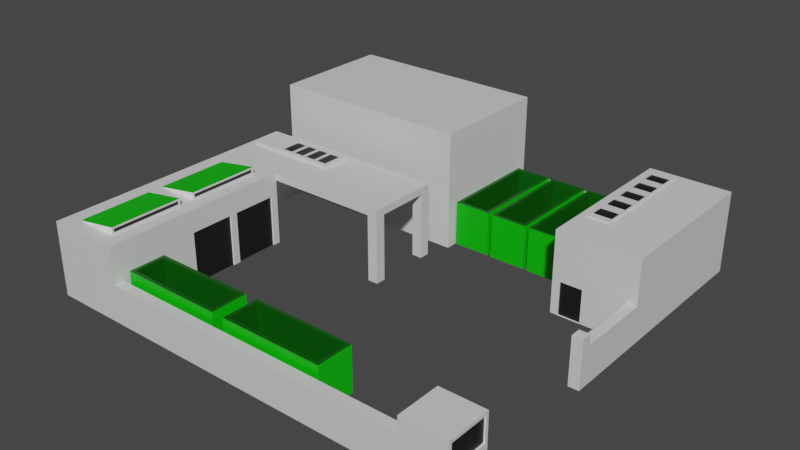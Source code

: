 # Source: Building.blend  (saved by Blender 4.0.36; exported with 4.5.12 LTS)
import bpy
from mathutils import Matrix  # noqa: F401  (used for matrix-valued properties, if any)

bpy.ops.wm.read_factory_settings(use_empty=True)
scene = bpy.context.scene
scene.name = 'Scene'

# ---- collections
col_collection = bpy.data.collections.new('Collection'); scene.collection.children.link(col_collection)

# ---- images (referenced by path relative to the original .blend; pixels are not part of the script)
import os
ASSET_DIR = os.environ.get("B2B_ASSET_DIR", "")  # directory of the original .blend (textures are referenced by path, not embedded)
HERE = os.path.dirname(os.path.abspath(__file__))  # packed textures are extracted next to this script under _unpacked/

def load_image(name, relpath, width, height, colorspace="sRGB"):
    """Load a texture the original file referenced (path relative to the .blend, or extracted next to this script)."""
    p = next((c for c in (os.path.join(HERE, relpath), os.path.join(ASSET_DIR, relpath)) if relpath and os.path.exists(c)), "")
    if p:
        img = bpy.data.images.load(p, check_existing=True)
        img.name = name
    else:  # same state as the original file: an image datablock whose file is absent (Cycles renders it pink)
        img = bpy.data.images.new(name, width, height)
        img.source = "FILE"
        img.filepath = "//" + (relpath or name)
    img.colorspace_settings.name = colorspace
    return img
img_building = load_image('Building', 'Building.png', 1024, 1024, 'sRGB')

# ---- materials (node trees are filled in below, after node groups)
mat_windowtrims = bpy.data.materials.new('WindowTrims')
mat_windows = bpy.data.materials.new('Windows')
mat_paint = bpy.data.materials.new('Paint')
mat_accent = bpy.data.materials.new('Accent')
mat_container_inside = bpy.data.materials.new('Container_Inside')
mat_pavement = bpy.data.materials.new('Pavement')
mat_container_outside = bpy.data.materials.new('Container_Outside')

# ---- material node trees
mat_windowtrims.use_nodes = True; mat_windowtrims.node_tree.nodes.clear()
_N = mat_windowtrims.node_tree.nodes; _L = mat_windowtrims.node_tree.links
n0 = _N.new('ShaderNodeOutputMaterial'); n0.name = 'Material Output'; n0.location = (300, 300)
n1 = _N.new('ShaderNodeBsdfPrincipled'); n1.name = 'Principled BSDF'; n1.location = (10, 300)
n1.distribution = 'GGX'
n1.subsurface_method = 'BURLEY'
n1.inputs[0].default_value = (1.0, 1.0, 1.0, 1.0)
n1.inputs[3].default_value = 1.45
n1.inputs[27].default_value = (0.0, 0.0, 0.0, 1.0)
n1.inputs[28].default_value = 1.0
n2 = _N.new('ShaderNodeTexImage'); n2.name = 'Image Texture'; n2.location = (-269, 508)
n2.image = img_building
_L.new(n1.outputs[0], n0.inputs[0])
n0.is_active_output = True
mat_windows.use_nodes = True; mat_windows.node_tree.nodes.clear()
_N = mat_windows.node_tree.nodes; _L = mat_windows.node_tree.links
n0 = _N.new('ShaderNodeOutputMaterial'); n0.name = 'Material Output'; n0.location = (300, 300)
n1 = _N.new('ShaderNodeBsdfPrincipled'); n1.name = 'Principled BSDF'; n1.location = (10, 300)
n1.distribution = 'GGX'
n1.subsurface_method = 'BURLEY'
n1.inputs[0].default_value = (0.008869, 0.008869, 0.008869, 1.0)
n1.inputs[3].default_value = 1.45
n1.inputs[27].default_value = (0.0, 0.0, 0.0, 1.0)
n1.inputs[28].default_value = 1.0
n2 = _N.new('ShaderNodeTexImage'); n2.name = 'Image Texture'; n2.location = (-269, 508)
n2.image = img_building
_L.new(n1.outputs[0], n0.inputs[0])
n0.is_active_output = True
mat_paint.use_nodes = True; mat_paint.node_tree.nodes.clear()
_N = mat_paint.node_tree.nodes; _L = mat_paint.node_tree.links
n0 = _N.new('ShaderNodeOutputMaterial'); n0.name = 'Material Output'; n0.location = (300, 300)
n1 = _N.new('ShaderNodeTexImage'); n1.name = 'Image Texture'; n1.location = (-269, 508)
n1.image = img_building
n2 = _N.new('ShaderNodeBsdfPrincipled'); n2.name = 'Principled BSDF'; n2.location = (10, 300)
n2.distribution = 'GGX'
n2.subsurface_method = 'BURLEY'
n2.inputs[0].default_value = (0.7166, 0.7166, 0.7166, 1.0)
n2.inputs[3].default_value = 1.45
n2.inputs[27].default_value = (0.0, 0.0, 0.0, 1.0)
n2.inputs[28].default_value = 1.0
_L.new(n2.outputs[0], n0.inputs[0])
n0.is_active_output = True
mat_accent.use_nodes = True; mat_accent.node_tree.nodes.clear()
_N = mat_accent.node_tree.nodes; _L = mat_accent.node_tree.links
n0 = _N.new('ShaderNodeOutputMaterial'); n0.name = 'Material Output'; n0.location = (300, 300)
n1 = _N.new('ShaderNodeBsdfPrincipled'); n1.name = 'Principled BSDF'; n1.location = (10, 300)
n1.distribution = 'GGX'
n1.subsurface_method = 'BURLEY'
n1.inputs[0].default_value = (1.0, 0.01847, 9.073e-05, 1.0)
n1.inputs[3].default_value = 1.45
n1.inputs[27].default_value = (0.0, 0.0, 0.0, 1.0)
n1.inputs[28].default_value = 1.0
n2 = _N.new('ShaderNodeTexImage'); n2.name = 'Image Texture'; n2.location = (-269, 508)
n2.image = img_building
_L.new(n1.outputs[0], n0.inputs[0])
n0.is_active_output = True
mat_container_inside.use_nodes = True; mat_container_inside.node_tree.nodes.clear()
_N = mat_container_inside.node_tree.nodes; _L = mat_container_inside.node_tree.links
n0 = _N.new('ShaderNodeOutputMaterial'); n0.name = 'Material Output'; n0.location = (300, 300)
n1 = _N.new('ShaderNodeBsdfPrincipled'); n1.name = 'Principled BSDF'; n1.location = (10, 300)
n1.distribution = 'GGX'
n1.subsurface_method = 'BURLEY'
n1.inputs[0].default_value = (0.0002867, 0.08924, 0.0, 1.0)
n1.inputs[3].default_value = 1.45
n1.inputs[27].default_value = (0.0, 0.0, 0.0, 1.0)
n1.inputs[28].default_value = 1.0
n2 = _N.new('ShaderNodeTexImage'); n2.name = 'Image Texture'; n2.location = (-269, 508)
n2.image = img_building
_L.new(n1.outputs[0], n0.inputs[0])
n0.is_active_output = True
mat_pavement.use_nodes = True; mat_pavement.node_tree.nodes.clear()
_N = mat_pavement.node_tree.nodes; _L = mat_pavement.node_tree.links
n0 = _N.new('ShaderNodeOutputMaterial'); n0.name = 'Material Output'; n0.location = (300, 300)
n1 = _N.new('ShaderNodeTexImage'); n1.name = 'Image Texture'; n1.location = (-328, 532)
n1.image = img_building
n2 = _N.new('ShaderNodeBsdfPrincipled'); n2.name = 'Principled BSDF'; n2.location = (10, 300)
n2.inputs[0].default_value = (0.02387, 0.02387, 0.02387, 1.0)
n2.inputs[3].default_value = 1.45
_L.new(n2.outputs[0], n0.inputs[0])
n0.is_active_output = True
mat_container_outside.use_nodes = True; mat_container_outside.node_tree.nodes.clear()
_N = mat_container_outside.node_tree.nodes; _L = mat_container_outside.node_tree.links
n0 = _N.new('ShaderNodeOutputMaterial'); n0.name = 'Material Output'; n0.location = (450, 261)
n1 = _N.new('ShaderNodeBsdfPrincipled'); n1.name = 'Principled BSDF'; n1.location = (160, 261)
n1.distribution = 'GGX'
n1.subsurface_method = 'BURLEY'
n1.inputs[0].default_value = (0.0006451, 0.5124, 0.0, 1.0)
n1.inputs[3].default_value = 1.45
n1.inputs[27].default_value = (0.0, 0.0, 0.0, 1.0)
n1.inputs[28].default_value = 1.0
n2 = _N.new('ShaderNodeTexImage'); n2.name = 'Image Texture'; n2.location = (-119, 469)
n2.image = img_building
_L.new(n1.outputs[0], n0.inputs[0])
n0.is_active_output = True

# ---- world
world_world = bpy.data.worlds.new('World'); scene.world = world_world
world_world.use_nodes = True; world_world.node_tree.nodes.clear()
_N = world_world.node_tree.nodes; _L = world_world.node_tree.links
n0 = _N.new('ShaderNodeOutputWorld'); n0.name = 'World Output'; n0.location = (300, 300)
n1 = _N.new('ShaderNodeBackground'); n1.name = 'Background'; n1.location = (10, 300)
n1.inputs[0].default_value = (0.05088, 0.05088, 0.05088, 1.0)
_L.new(n1.outputs[0], n0.inputs[0])
n0.is_active_output = True
world_world.color = (0.05088, 0.05088, 0.05088)
world_world.use_sun_shadow = False
world_world.sun_shadow_jitter_overblur = 0.0

# ---- meshes
me_plane = bpy.data.meshes.new('Plane')
me_plane.from_pydata([(-23.78, 0.9931, 0.1158), (-23.54, 1.234, 3.116), (-23.78, 3.493, 0.1158), (-23.54, 3.253, 3.116), (-16.78, 0.9931, 0.1158), (-17.03, 1.234, 3.116), (-16.78, 3.493, 0.1158), (-17.03, 3.253, 3.116), (-3.0, 4.657e-11, 0.0), (-3.0, 4.657e-11, 3.5), (-3.0, 3.004, 0.0), (0.0, 0.2, 1.7), (0.0, 2.8, 3.3), (-3.0, 4.657e-11, 2.5), (0.0, 0.2, 3.3), (-3.0, 0.7038, 0.0), (0.0, 2.8, 1.7), (-3.0, 3.004, 3.5), (-3.0, 0.7038, 2.5), (-24.0, 4.657e-11, 2.5), (-24.0, 4.657e-11, 0.0), (-24.0, 0.7038, 0.0), (-24.0, 0.7038, 2.5), (-24.0, 13.0, -2.384e-07), (-29.0, 18.0, 5.0), (-5.5, 17.0, 0.0), (0.0, 17.0, 5.5), (0.0, 28.0, 0.0), (-5.5, 17.0, 5.5), (-15.0, 28.0, 8.0), (-15.0, 19.5, 0.0), (-0.7001, 17.0, 0.0), (0.0, 17.0, 2.5), (-0.7001, 17.0, 2.5), (-5.5, 28.0, 2.5), (0.0, 12.0, 2.5), (-0.7001, 12.0, 2.5), (-0.7001, 11.3, 0.0), (0.0, 11.3, 0.0), (0.0, 12.0, 3.2), (-0.7001, 12.0, 3.2), (0.0, 11.3, 3.2), (-0.7001, 11.3, 3.2), (-5.5, 27.3, 0.0), (0.0, 28.0, 5.5), (-5.5, 28.0, 5.5), (-5.5, 27.3, 2.5), (-15.0, 27.3, 0.0), (-15.0, 28.0, 2.5), (-15.0, 19.5, 8.0), (-29.0, 19.5, 2.5), (-15.0, 27.3, 2.5), (-29.0, 28.0, 0.0), (-24.0, 13.0, 4.5), (-29.0, 4.657e-11, 0.0), (-29.0, 4.657e-11, 5.0), (-28.3, 13.0, 0.0), (-28.3, 13.0, 4.5), (-29.0, 28.0, 8.0), (-28.3, 19.5, 0.0), (-29.0, 19.5, 8.0), (-28.3, 19.5, 2.5), (-23.78, 0.9931, 3.116), (-23.78, 3.493, 3.116), (-16.78, 3.493, 3.116), (-16.78, 0.9931, 3.116), (-23.54, 1.234, 0.3605), (-23.54, 3.253, 0.3605), (-17.03, 1.234, 0.3605), (-17.03, 3.253, 0.3605), (-15.94, 0.9793, 0.1158), (-15.7, 1.22, 3.116), (-15.94, 3.479, 0.1158), (-15.7, 3.239, 3.116), (-8.943, 0.9793, 0.1158), (-9.183, 1.22, 3.116), (-8.943, 3.479, 0.1158), (-9.183, 3.239, 3.116), (-15.94, 0.9793, 3.116), (-15.94, 3.479, 3.116), (-8.943, 3.479, 3.116), (-8.943, 0.9793, 3.116), (-15.7, 1.22, 0.3605), (-15.7, 3.239, 0.3605), (-9.183, 1.22, 0.3605), (-9.183, 3.239, 0.3605), (-14.85, 27.13, 0.1158), (-14.61, 26.89, 3.116), (-12.35, 27.13, 0.1158), (-12.59, 26.89, 3.116), (-14.85, 20.13, 0.1158), (-14.61, 20.37, 3.116), (-12.35, 20.13, 0.1158), (-12.59, 20.37, 3.116), (-14.85, 27.13, 3.116), (-12.35, 27.13, 3.116), (-12.35, 20.13, 3.116), (-14.85, 20.13, 3.116), (-14.61, 26.89, 0.3605), (-12.59, 26.89, 0.3605), (-14.61, 20.37, 0.3605), (-12.59, 20.37, 0.3605), (-12.05, 27.1, 0.1158), (-11.81, 26.86, 3.116), (-9.549, 27.1, 0.1158), (-9.79, 26.86, 3.116), (-12.05, 20.1, 0.1158), (-11.81, 20.34, 3.116), (-9.549, 20.1, 0.1158), (-9.79, 20.34, 3.116), (-12.05, 27.1, 3.116), (-9.549, 27.1, 3.116), (-9.549, 20.1, 3.116), (-12.05, 20.1, 3.116), (-11.81, 26.86, 0.3605), (-9.79, 26.86, 0.3605), (-11.81, 20.34, 0.3605), (-9.79, 20.34, 0.3605), (-9.273, 27.09, 0.1158), (-9.032, 26.85, 3.116), (-6.773, 27.09, 0.1158), (-7.013, 26.85, 3.116), (-9.273, 20.09, 0.1158), (-9.032, 20.33, 3.116), (-6.773, 20.09, 0.1158), (-7.013, 20.33, 3.116), (-9.273, 27.09, 3.116), (-6.773, 27.09, 3.116), (-6.773, 20.09, 3.116), (-9.273, 20.09, 3.116), (-9.032, 26.85, 0.3605), (-7.013, 26.85, 0.3605), (-9.032, 20.33, 0.3605), (-7.013, 20.33, 0.3605), (-16.2, 18.0, 4.5), (-16.2, 13.0, 4.5), (-15.5, 13.7, 4.5), (-15.5, 13.0, 5.0), (-16.2, 13.7, 4.5), (-15.5, 17.3, 4.5), (-28.3, 18.0, 2.5), (-28.3, 18.0, 4.5), (-15.5, 18.0, 5.0), (-16.2, 17.3, 4.5), (-15.5, 17.3, 0.0), (-15.5, 18.0, 0.0), (-16.2, 13.0, -2.384e-07), (-15.5, 13.0, -2.384e-07), (-16.2, 18.0, 0.0), (-16.2, 13.7, 0.0), (-15.5, 13.7, 0.0), (-16.2, 17.3, 0.0), (0.0, 4.657e-11, 3.5), (0.0, 4.657e-11, 0.0), (0.0, 3.004, 0.0), (0.0, 3.004, 3.5), (-0.1, 0.2, 3.3), (-0.1, 0.2, 1.7), (-0.1, 2.8, 1.7), (-0.1, 2.8, 3.3), (-24.0, 12.5, 0.0), (-24.0, 12.5, 3.5), (-24.0, 13.0, 5.0), (-24.0, 9.5, 3.5), (-24.0, 9.5, 0.0), (-24.0, 9.0, 0.0), (-24.0, 6.0, 3.5), (-24.0, 6.0, 0.0), (-24.0, 0.0, 5.0), (-24.0, 9.0, 3.5), (-29.0, 14.63, 5.0), (-29.0, 6.484, 5.0), (-29.0, 18.0, 2.5), (-29.0, 13.0, 0.0), (-24.1, 9.5, 8.292e-06), (-24.1, 12.5, 8.292e-06), (-24.1, 9.5, 3.5), (-24.1, 12.5, 3.5), (-24.1, 6.0, 8.292e-06), (-24.1, 9.0, 8.292e-06), (-24.1, 9.0, 3.5), (-24.1, 6.0, 3.5), (-28.5, 17.5, 5.0), (-22.3, 15.8, 5.2), (-22.0, 17.5, 5.0), (-22.0, 15.5, 5.0), (-28.5, 15.5, 5.0), (-26.1, 15.8, 5.2), (-26.1, 17.2, 5.2), (-22.3, 17.2, 5.2), (-22.0, 15.5, 5.2), (-28.5, 15.5, 5.2), (-28.5, 17.5, 5.2), (-22.0, 17.5, 5.2), (-24.1, 15.8, 5.2), (-24.1, 17.2, 5.2), (-23.1, 15.8, 5.2), (-23.1, 17.2, 5.2), (-25.1, 15.8, 5.2), (-25.1, 17.2, 5.2), (-24.2, 17.5, 5.144), (-23.3, 17.2, 5.2), (-22.2, 17.3, 5.2), (-22.2, 15.7, 5.2), (-23.3, 15.8, 5.2), (-23.2, 15.7, 5.2), (-24.3, 15.8, 5.2), (-24.3, 17.2, 5.2), (-23.2, 17.3, 5.2), (-25.3, 17.2, 5.2), (-24.2, 17.25, 5.2), (-24.2, 15.75, 5.2), (-25.3, 15.8, 5.2), (-25.2, 15.7, 5.2), (-26.2, 15.7, 5.2), (-26.2, 17.3, 5.2), (-25.2, 17.3, 5.2), (-24.2, 15.5, 5.2), (-23.1, 17.2, 5.15), (-22.3, 17.2, 5.15), (-22.3, 15.8, 5.15), (-23.1, 15.8, 5.15), (-23.3, 15.8, 5.15), (-24.1, 15.8, 5.15), (-24.1, 17.2, 5.15), (-23.3, 17.2, 5.15), (-25.1, 17.2, 5.15), (-24.3, 17.2, 5.15), (-24.3, 15.8, 5.15), (-25.1, 15.8, 5.15), (-25.3, 15.8, 5.15), (-26.1, 15.8, 5.15), (-26.1, 17.2, 5.15), (-25.3, 17.2, 5.15), (-28.0, 1.0, 5.0), (-25.0, 1.127, 5.127), (-25.0, 5.873, 5.127), (-28.0, 6.0, 5.0), (-28.0, 7.0, 5.0), (-28.0, 12.0, 5.0), (-25.0, 11.87, 5.127), (-25.0, 7.127, 5.127), (-24.0, 6.516, 5.0), (-25.0, 1.127, 5.373), (-25.0, 5.873, 5.373), (-25.0, 11.87, 5.373), (-25.0, 7.127, 5.373), (-25.0, 1.0, 5.0), (-25.0, 6.0, 5.0), (-25.0, 7.0, 5.0), (-25.0, 12.0, 5.0), (-25.0, 1.0, 5.5), (-25.0, 6.0, 5.5), (-25.0, 7.0, 5.5), (-25.0, 12.0, 5.5), (-25.05, 1.127, 5.127), (-25.05, 5.873, 5.127), (-25.05, 11.87, 5.127), (-25.05, 7.127, 5.127), (-25.05, 1.127, 5.373), (-25.05, 5.873, 5.373), (-25.05, 11.87, 5.373), (-25.05, 7.127, 5.373), (-3.5, 17.0, 0.0), (-5.0, 17.0, 0.0), (-5.0, 17.0, 2.25), (-3.5, 17.0, 2.25), (-3.5, 17.1, 0.0), (-5.0, 17.1, 0.0), (-5.0, 17.1, 2.25), (-3.5, 17.1, 2.25), (-5.0, 19.5, 5.5), (-3.5, 19.5, 5.5), (-3.5, 27.5, 5.5), (-5.0, 27.5, 5.5), (-5.0, 19.5, 5.6), (-5.0, 27.5, 5.6), (-3.5, 19.5, 5.6), (-3.5, 21.19, 5.6), (-3.5, 22.73, 5.6), (-3.5, 24.27, 5.6), (-3.5, 25.81, 5.6), (-3.5, 27.5, 5.6), (-5.0, 25.81, 5.6), (-5.0, 24.27, 5.6), (-5.0, 22.73, 5.6), (-5.0, 21.19, 5.6), (-3.608, 20.89, 5.6), (-3.608, 19.95, 5.6), (-3.608, 22.43, 5.6), (-3.608, 21.49, 5.6), (-3.608, 23.97, 5.6), (-3.608, 23.03, 5.6), (-3.608, 25.51, 5.6), (-3.608, 24.57, 5.6), (-3.608, 27.05, 5.6), (-3.608, 26.11, 5.6), (-4.892, 26.11, 5.6), (-4.892, 27.05, 5.6), (-4.892, 24.57, 5.6), (-4.892, 25.51, 5.6), (-4.892, 23.03, 5.6), (-4.892, 23.97, 5.6), (-4.892, 21.49, 5.6), (-4.892, 22.43, 5.6), (-4.892, 19.95, 5.6), (-4.892, 20.89, 5.6), (-3.608, 19.95, 5.55), (-3.608, 20.89, 5.55), (-3.608, 21.49, 5.55), (-3.608, 22.43, 5.55), (-3.608, 23.03, 5.55), (-3.608, 23.97, 5.55), (-3.608, 24.57, 5.55), (-3.608, 25.51, 5.55), (-3.608, 26.11, 5.55), (-3.608, 27.05, 5.55), (-4.892, 27.05, 5.55), (-4.892, 26.11, 5.55), (-4.892, 25.51, 5.55), (-4.892, 24.57, 5.55), (-4.892, 23.97, 5.55), (-4.892, 23.03, 5.55), (-4.892, 22.43, 5.55), (-4.892, 21.49, 5.55), (-4.892, 20.89, 5.55), (-4.892, 19.95, 5.55)], [], [(0, 62, 63, 2), (2, 63, 64, 6), (6, 64, 65, 4), (4, 65, 62, 0), (2, 6, 4, 0), (5, 7, 69, 68), (17, 18, 13, 9), (9, 13, 152), (152, 13, 8, 153), (18, 17, 10, 15), (12, 14, 156, 159), (154, 10, 17, 155), (17, 9, 152, 155), (13, 18, 22, 19), (18, 15, 21, 22), (8, 13, 19, 20), (22, 21, 167, 166), (172, 24, 141, 140), (134, 142, 145, 148), (46, 28, 45, 34), (45, 28, 271, 274), (61, 49, 60, 50), (50, 60, 58, 52), (51, 49, 30, 47), (32, 26, 28, 33), (27, 34, 45, 44), (44, 26, 32, 27), (43, 25, 28, 46), (31, 33, 28, 25, 264, 265, 266, 263), (36, 40, 39, 35), (31, 37, 36, 33), (32, 35, 38, 27), (33, 36, 35, 32), (40, 42, 41, 39), (35, 39, 41, 38), (37, 42, 40, 36), (38, 41, 42, 37), (46, 34, 48, 51), (58, 60, 49, 29), (34, 27, 52, 48), (29, 49, 51, 48), (46, 51, 47, 43), (19, 22, 166, 168), (54, 19, 168, 55), (172, 170, 24), (23, 56, 57, 53), (168, 247, 234, 55), (20, 19, 54), (30, 49, 61, 59), (48, 52, 58, 29), (140, 61, 50, 172), (140, 56, 59, 61), (52, 173, 172, 50), (1, 3, 63, 62), (3, 7, 64, 63), (7, 5, 65, 64), (5, 1, 62, 65), (69, 67, 66, 68), (3, 1, 66, 67), (1, 5, 68, 66), (7, 3, 67, 69), (70, 78, 79, 72), (72, 79, 80, 76), (76, 80, 81, 74), (74, 81, 78, 70), (72, 76, 74, 70), (75, 77, 85, 84), (71, 73, 79, 78), (73, 77, 80, 79), (77, 75, 81, 80), (75, 71, 78, 81), (85, 83, 82, 84), (73, 71, 82, 83), (71, 75, 84, 82), (77, 73, 83, 85), (86, 94, 95, 88), (88, 95, 96, 92), (92, 96, 97, 90), (90, 97, 94, 86), (88, 92, 90, 86), (91, 93, 101, 100), (87, 89, 95, 94), (89, 93, 96, 95), (93, 91, 97, 96), (91, 87, 94, 97), (101, 99, 98, 100), (89, 87, 98, 99), (87, 91, 100, 98), (93, 89, 99, 101), (102, 110, 111, 104), (104, 111, 112, 108), (108, 112, 113, 106), (106, 113, 110, 102), (104, 108, 106, 102), (107, 109, 117, 116), (103, 105, 111, 110), (105, 109, 112, 111), (109, 107, 113, 112), (107, 103, 110, 113), (117, 115, 114, 116), (105, 103, 114, 115), (103, 107, 116, 114), (109, 105, 115, 117), (118, 126, 127, 120), (120, 127, 128, 124), (124, 128, 129, 122), (122, 129, 126, 118), (120, 124, 122, 118), (123, 125, 133, 132), (119, 121, 127, 126), (121, 125, 128, 127), (125, 123, 129, 128), (123, 119, 126, 129), (133, 131, 130, 132), (121, 119, 130, 131), (119, 123, 132, 130), (125, 121, 131, 133), (57, 141, 134, 143), (141, 24, 142, 134), (162, 53, 135, 137), (53, 138, 135), (185, 184, 193, 190), (137, 135, 146, 147), (141, 57, 56, 140), (53, 57, 143, 138), (138, 143, 139, 136), (137, 136, 139, 142), (151, 148, 145, 144), (146, 149, 150, 147), (136, 137, 147, 150), (139, 143, 151, 144), (143, 134, 148, 151), (135, 138, 149, 146), (142, 139, 144, 145), (138, 136, 150, 149), (11, 14, 152, 153), (12, 16, 154, 155), (16, 11, 153, 154), (14, 12, 155, 152), (157, 158, 159, 156), (16, 12, 159, 158), (11, 16, 158, 157), (14, 11, 157, 156), (161, 160, 23, 53), (242, 163, 161, 162), (242, 169, 163), (166, 167, 178, 181), (163, 169, 165, 164), (160, 161, 177, 175), (161, 53, 162), (162, 137, 185, 186), (171, 238, 239, 170), (170, 172, 173, 171), (173, 54, 55, 171), (180, 181, 178, 179), (177, 176, 174, 175), (165, 169, 180, 179), (163, 164, 174, 176), (169, 166, 181, 180), (161, 163, 176, 177), (182, 24, 170, 186), (162, 186, 239, 250), (137, 142, 184, 185), (142, 24, 182, 184), (212, 209, 233, 230), (186, 217, 191), (182, 186, 191, 192), (184, 200, 193), (203, 205, 217, 190), (192, 215, 216, 200), (202, 203, 190, 193), (214, 215, 192, 191), (199, 198, 229, 226), (209, 188, 232, 233), (204, 201, 225, 222), (216, 210, 208, 200), (200, 182, 192), (182, 200, 184), (197, 189, 202, 208), (189, 183, 203, 202), (183, 196, 205, 203), (196, 197, 208, 205), (204, 194, 211, 205), (194, 195, 210, 211), (195, 201, 208, 210), (201, 204, 205, 208), (199, 207, 210, 216), (207, 206, 211, 210), (206, 198, 213, 211), (198, 199, 216, 213), (212, 187, 214, 213), (187, 188, 215, 214), (188, 209, 216, 215), (209, 212, 213, 216), (193, 200, 208, 202), (217, 186, 185), (185, 190, 217), (217, 213, 214, 191), (213, 217, 205, 211), (220, 219, 218, 221), (228, 227, 226, 229), (222, 225, 224, 223), (230, 233, 232, 231), (189, 197, 218, 219), (194, 204, 222, 223), (183, 189, 219, 220), (207, 199, 226, 227), (195, 194, 223, 224), (187, 212, 230, 231), (196, 183, 220, 221), (206, 207, 227, 228), (201, 195, 224, 225), (188, 187, 231, 232), (197, 196, 221, 218), (198, 206, 228, 229), (55, 234, 237, 171), (237, 234, 247, 248), (249, 250, 239, 238), (166, 169, 242, 168), (242, 248, 247, 168), (248, 242, 171, 237), (249, 238, 171, 242), (162, 250, 249, 242), (186, 170, 239), (240, 245, 261, 257), (236, 244, 260, 256), (238, 249, 253), (248, 237, 252), (247, 234, 251), (252, 237, 234, 251), (254, 239, 238, 253), (254, 250, 239), (236, 235, 247, 248), (240, 241, 249, 250), (243, 244, 252, 251), (246, 245, 254, 253), (245, 240, 250, 254), (241, 246, 253, 249), (244, 236, 248, 252), (235, 243, 251, 247), (258, 257, 261, 262), (255, 256, 260, 259), (244, 243, 259, 260), (235, 236, 256, 255), (243, 235, 255, 259), (246, 241, 258, 262), (245, 246, 262, 261), (241, 240, 257, 258), (267, 270, 269, 268), (266, 265, 269, 270), (264, 263, 267, 268), (263, 266, 270, 267), (265, 264, 268, 269), (44, 273, 272, 26), (274, 273, 44, 45), (26, 272, 271, 28), (273, 274, 276, 282), (271, 272, 277, 275), (302, 301, 322, 321), (295, 298, 317, 316), (287, 306, 325, 308), (296, 295, 316, 315), (297, 296, 315, 318), (287, 288, 277, 278), (289, 290, 278, 279), (291, 292, 279, 280), (293, 294, 280, 281), (295, 296, 281, 282), (297, 298, 276, 283), (299, 300, 283, 284), (301, 302, 284, 285), (303, 304, 285, 286), (305, 306, 286, 275), (288, 305, 275, 277), (306, 287, 278, 286), (290, 303, 286, 278), (304, 289, 279, 285), (292, 301, 285, 279), (302, 291, 280, 284), (294, 299, 284, 280), (300, 293, 281, 283), (296, 297, 283, 281), (298, 295, 282, 276), (307, 308, 325, 326), (309, 310, 323, 324), (311, 312, 321, 322), (313, 314, 319, 320), (315, 316, 317, 318), (303, 290, 309, 324), (290, 289, 310, 309), (289, 304, 323, 310), (304, 303, 324, 323), (301, 292, 311, 322), (292, 291, 312, 311), (291, 302, 321, 312), (298, 297, 318, 317), (306, 305, 326, 325), (299, 294, 313, 320), (294, 293, 314, 313), (293, 300, 319, 314), (300, 299, 320, 319), (305, 288, 307, 326), (288, 287, 308, 307), (278, 277, 272), (279, 278, 272), (273, 280, 279, 272), (282, 281, 273), (281, 280, 273), (275, 286, 271), (286, 285, 271), (274, 283, 276), (283, 274, 284), (271, 285, 284, 274)])
me_plane.polygons.foreach_set('material_index', [6, 6, 6, 6, 6, 4, 2, 2, 2, 2, 0, 2, 2, 2, 2, 2, 2, 2, 2, 2, 2, 2, 2, 2, 2, 2, 2, 2, 2, 2, 2, 2, 2, 2, 2, 2, 2, 2, 2, 2, 2, 2, 2, 2, 2, 2, 2, 2, 2, 2, 2, 2, 2, 4, 4, 4, 4, 4, 4, 4, 4, 6, 6, 6, 6, 6, 4, 4, 4, 4, 4, 4, 4, 4, 4, 6, 6, 6, 6, 6, 4, 4, 4, 4, 4, 4, 4, 4, 4, 6, 6, 6, 6, 6, 4, 4, 4, 4, 4, 4, 4, 4, 4, 6, 6, 6, 6, 6, 4, 4, 4, 4, 4, 4, 4, 4, 4, 2, 2, 2, 2, 2, 2, 2, 2, 2, 2, 2, 2, 2, 2, 2, 2, 2, 2, 2, 2, 2, 2, 1, 0, 0, 0, 2, 2, 2, 0, 2, 0, 2, 2, 2, 2, 2, 1, 1, 0, 0, 0, 0, 2, 2, 2, 2, 2, 2, 2, 2, 2, 2, 2, 2, 2, 2, 2, 2, 2, 2, 2, 2, 2, 2, 2, 2, 2, 2, 2, 2, 2, 2, 2, 2, 2, 2, 2, 2, 2, 2, 2, 1, 1, 1, 1, 2, 2, 2, 2, 2, 2, 2, 2, 2, 2, 2, 2, 2, 2, 2, 2, 2, 2, 2, 2, 2, 2, 2, 0, 0, 0, 6, 6, 0, 2, 2, 2, 2, 2, 2, 2, 2, 1, 1, 2, 2, 2, 2, 2, 2, 1, 2, 0, 2, 2, 2, 2, 2, 2, 2, 2, 2, 2, 2, 2, 2, 2, 2, 2, 2, 2, 2, 2, 2, 2, 2, 2, 2, 2, 2, 2, 2, 2, 2, 2, 1, 1, 1, 1, 1, 2, 2, 2, 2, 2, 2, 2, 2, 2, 2, 2, 2, 2, 2, 2, 2, 2, 2, 2, 2, 2, 2, 2, 2, 2])
_uv = me_plane.uv_layers.new(name='UVMap')
_uv.uv.foreach_set('vector', [0.3874, 0.9311, 0.3348, 0.9311, 0.3348, 0.9844, 0.3874, 0.9844, 0.8318, 0.5649, 0.7793, 0.5649, 0.7793, 0.6746, 0.8318, 0.6746, 0.9707, 0.1142, 0.9182, 0.1142, 0.9182, 0.1675, 0.9707, 0.1675, 0.3318, 0.8154, 0.3318, 0.7621, 0.2237, 0.7621, 0.2237, 0.8154, 0.8318, 0.4492, 0.8318, 0.3395, 0.7793, 0.3395, 0.7793, 0.4492, 0.8874, 0.9281, 0.8874, 0.9029, 0.8348, 0.9029, 0.8348, 0.9281, 0.3041, 0.9733, 0.2793, 0.9733, 0.2793, 0.9985, 0.3041, 0.9985, 0.8318, 0.9703, 0.8318, 0.9607, 0.7808, 0.9703, 0.9707, 0.001502, 0.9182, 0.001502, 0.9182, 0.05484, 0.9707, 0.05484, 0.05405, 0.9311, 0.001502, 0.9311, 0.001502, 0.9844, 0.05405, 0.9844, 0.9985, 0.7872, 0.9985, 0.7339, 0.9946, 0.7339, 0.9946, 0.7872, 0.9568, 0.5085, 0.9043, 0.5085, 0.9043, 0.5619, 0.9568, 0.5619, 0.9429, 0.8466, 0.8904, 0.8466, 0.8904, 0.8999, 0.9429, 0.8999, 0.9429, 0.9422, 0.9429, 0.9311, 0.7237, 0.9311, 0.7237, 0.9422, 0.7207, 0.4522, 0.6682, 0.4522, 0.6682, 0.6746, 0.7207, 0.6746, 0.5541, 0.6182, 0.5541, 0.5649, 0.3348, 0.5649, 0.3348, 0.6182, 0.05405, 0.6776, 0.001502, 0.6776, 0.001502, 0.7872, 0.05405, 0.7872, 0.1126, 0.9844, 0.1652, 0.9844, 0.1652, 0.9733, 0.1126, 0.9733, 0.9707, 0.5649, 0.9598, 0.5649, 0.9598, 0.6746, 0.9707, 0.6746, 0.6652, 0.5649, 0.5571, 0.5649, 0.5571, 0.6746, 0.6652, 0.6746, 0.1126, 0.7591, 0.3318, 0.7591, 0.3318, 0.7339, 0.1126, 0.7339, 0.5541, 0.2239, 0.5541, 0.001502, 0.4459, 0.001502, 0.4459, 0.2239, 0.2207, 0.5619, 0.2207, 0.4522, 0.001502, 0.4522, 0.001502, 0.5619, 0.4429, 0.2239, 0.4429, 0.001502, 0.3348, 0.001502, 0.3348, 0.2239, 0.001502, 0.8999, 0.1096, 0.8999, 0.1096, 0.8466, 0.001502, 0.8466, 0.5541, 0.6212, 0.4459, 0.6212, 0.4459, 0.7309, 0.5541, 0.7309, 0.5541, 0.4492, 0.5541, 0.2269, 0.4459, 0.2269, 0.4459, 0.4492, 0.2237, 0.7309, 0.4429, 0.7309, 0.4429, 0.6776, 0.2237, 0.6776, 0.1126, 0.7309, 0.1126, 0.681, 0.2207, 0.6212, 0.2207, 0.7309, 0.2095, 0.7309, 0.2095, 0.686, 0.1757, 0.686, 0.1757, 0.7309, 0.3179, 0.9874, 0.3071, 0.9874, 0.3071, 0.9985, 0.3179, 0.9985, 0.1096, 0.7872, 0.1096, 0.6776, 0.05706, 0.6776, 0.05706, 0.7872, 0.2237, 0.5619, 0.4429, 0.5619, 0.4429, 0.4522, 0.2237, 0.4522, 0.9707, 0.8999, 0.9707, 0.7902, 0.9598, 0.7902, 0.9598, 0.8999, 0.9707, 0.9733, 0.9598, 0.9733, 0.9598, 0.9844, 0.9707, 0.9844, 0.9707, 0.08601, 0.9459, 0.08601, 0.9459, 0.1112, 0.9707, 0.1112, 0.9429, 0.08601, 0.9182, 0.08601, 0.9182, 0.1112, 0.9429, 0.1112, 0.8348, 0.9703, 0.8874, 0.9703, 0.8874, 0.9592, 0.8348, 0.9592, 0.9013, 0.4522, 0.8904, 0.4522, 0.8904, 0.6746, 0.9013, 0.6746, 0.2207, 0.2269, 0.001502, 0.2269, 0.001502, 0.4492, 0.2207, 0.4492, 0.2207, 0.001502, 0.001502, 0.001502, 0.001502, 0.2239, 0.2207, 0.2239, 0.5541, 0.4522, 0.4459, 0.4522, 0.4459, 0.5619, 0.5541, 0.5619, 0.1126, 0.6182, 0.3318, 0.6182, 0.3318, 0.5649, 0.1126, 0.5649, 0.9429, 0.3395, 0.8904, 0.3395, 0.8904, 0.3929, 0.9429, 0.3929, 0.8318, 0.1112, 0.8318, 0.001502, 0.7793, 0.001502, 0.7793, 0.1112, 0.7237, 0.335, 0.7748, 0.2269, 0.7237, 0.2269, 0.6652, 0.2269, 0.5571, 0.2269, 0.5571, 0.3365, 0.6652, 0.3365, 0.7207, 0.9844, 0.7207, 0.9592, 0.6682, 0.9592, 0.6682, 0.9844, 0.4429, 0.9281, 0.4429, 0.9044, 0.3363, 0.9281, 0.6652, 0.001502, 0.5571, 0.001502, 0.5571, 0.2239, 0.6652, 0.2239, 0.2237, 0.3365, 0.4429, 0.3365, 0.4429, 0.2269, 0.2237, 0.2269, 0.4707, 0.9281, 0.4707, 0.9029, 0.4598, 0.9029, 0.4598, 0.9281, 0.3318, 0.9029, 0.2793, 0.9029, 0.2793, 0.9562, 0.3318, 0.9562, 0.3318, 0.2239, 0.3318, 0.001502, 0.2237, 0.001502, 0.2237, 0.2239, 0.7793, 0.9915, 0.8318, 0.9915, 0.8318, 0.9874, 0.7793, 0.9874, 0.9777, 0.4492, 0.9777, 0.3395, 0.9737, 0.3395, 0.9737, 0.4492, 0.6126, 0.9915, 0.6652, 0.9915, 0.6652, 0.9874, 0.6126, 0.9874, 0.9777, 0.5619, 0.9777, 0.4522, 0.9737, 0.4522, 0.9737, 0.5619, 0.001502, 0.9281, 0.1096, 0.9281, 0.1096, 0.9029, 0.001502, 0.9029, 0.9985, 0.1142, 0.9737, 0.1142, 0.9737, 0.1675, 0.9985, 0.1675, 0.6682, 0.8436, 0.7763, 0.8436, 0.7763, 0.7902, 0.6682, 0.7902, 0.8318, 0.7872, 0.8318, 0.6776, 0.7793, 0.6776, 0.7793, 0.7872, 0.9707, 0.1705, 0.9182, 0.1705, 0.9182, 0.2239, 0.9707, 0.2239, 0.2207, 0.8717, 0.2207, 0.8184, 0.1126, 0.8184, 0.1126, 0.8717, 0.8318, 0.8466, 0.7793, 0.8466, 0.7793, 0.8999, 0.8318, 0.8999, 0.8874, 0.2269, 0.8348, 0.2269, 0.8348, 0.3365, 0.8874, 0.3365, 0.2237, 0.8717, 0.3318, 0.8717, 0.3318, 0.8184, 0.2237, 0.8184, 0.9985, 0.001502, 0.9737, 0.001502, 0.9737, 0.05484, 0.9985, 0.05484, 0.8904, 0.9774, 0.9429, 0.9774, 0.9429, 0.9733, 0.8904, 0.9733, 0.9916, 0.6182, 0.9916, 0.5085, 0.9876, 0.5085, 0.9876, 0.6182, 0.8904, 0.9844, 0.9429, 0.9844, 0.9429, 0.9804, 0.8904, 0.9804, 0.9846, 0.6182, 0.9846, 0.5085, 0.9807, 0.5085, 0.9807, 0.6182, 0.1126, 0.8999, 0.2207, 0.8999, 0.2207, 0.8747, 0.1126, 0.8747, 0.4152, 0.9311, 0.3904, 0.9311, 0.3904, 0.9844, 0.4152, 0.9844, 0.7793, 0.8436, 0.8874, 0.8436, 0.8874, 0.7902, 0.7793, 0.7902, 0.8874, 0.6746, 0.8874, 0.5649, 0.8348, 0.5649, 0.8348, 0.6746, 0.8874, 0.6776, 0.8348, 0.6776, 0.8348, 0.7309, 0.8874, 0.7309, 0.6652, 0.8999, 0.6652, 0.8466, 0.5571, 0.8466, 0.5571, 0.8999, 0.8874, 0.7339, 0.8348, 0.7339, 0.8348, 0.7872, 0.8874, 0.7872, 0.8874, 0.4522, 0.8348, 0.4522, 0.8348, 0.5619, 0.8874, 0.5619, 0.4459, 0.8999, 0.5541, 0.8999, 0.5541, 0.8466, 0.4459, 0.8466, 0.4429, 0.9311, 0.4182, 0.9311, 0.4182, 0.9844, 0.4429, 0.9844, 0.1682, 0.9985, 0.2207, 0.9985, 0.2207, 0.9945, 0.1682, 0.9945, 0.9846, 0.3929, 0.9846, 0.2832, 0.9807, 0.2832, 0.9807, 0.3929, 0.2237, 0.9915, 0.2763, 0.9915, 0.2763, 0.9874, 0.2237, 0.9874, 0.9777, 0.9562, 0.9777, 0.8466, 0.9737, 0.8466, 0.9737, 0.9562, 0.1682, 0.9281, 0.2763, 0.9281, 0.2763, 0.9029, 0.1682, 0.9029, 0.9846, 0.6776, 0.9598, 0.6776, 0.9598, 0.7309, 0.9846, 0.7309, 0.1126, 0.8154, 0.2207, 0.8154, 0.2207, 0.7621, 0.1126, 0.7621, 0.8318, 0.3365, 0.8318, 0.2269, 0.7793, 0.2269, 0.7793, 0.3365, 0.9429, 0.2832, 0.8904, 0.2832, 0.8904, 0.3365, 0.9429, 0.3365, 0.7763, 0.7309, 0.7763, 0.6776, 0.6682, 0.6776, 0.6682, 0.7309, 0.9429, 0.3959, 0.8904, 0.3959, 0.8904, 0.4492, 0.9429, 0.4492, 0.7763, 0.3395, 0.7237, 0.3395, 0.7237, 0.4492, 0.7763, 0.4492, 0.3348, 0.7872, 0.4429, 0.7872, 0.4429, 0.7339, 0.3348, 0.7339, 0.9985, 0.1705, 0.9737, 0.1705, 0.9737, 0.2239, 0.9985, 0.2239, 0.7237, 0.9915, 0.7763, 0.9915, 0.7763, 0.9874, 0.7237, 0.9874, 0.9916, 0.3929, 0.9916, 0.2832, 0.9876, 0.2832, 0.9876, 0.3929, 0.8348, 0.9915, 0.8874, 0.9915, 0.8874, 0.9874, 0.8348, 0.9874, 0.9777, 0.6746, 0.9777, 0.5649, 0.9737, 0.5649, 0.9737, 0.6746, 0.7237, 0.9281, 0.8318, 0.9281, 0.8318, 0.9029, 0.7237, 0.9029, 0.9985, 0.05784, 0.9737, 0.05784, 0.9737, 0.1112, 0.9985, 0.1112, 0.5571, 0.7309, 0.6652, 0.7309, 0.6652, 0.6776, 0.5571, 0.6776, 0.7763, 0.5619, 0.7763, 0.4522, 0.7237, 0.4522, 0.7237, 0.5619, 0.9568, 0.4522, 0.9043, 0.4522, 0.9043, 0.5055, 0.9568, 0.5055, 0.5541, 0.7872, 0.5541, 0.7339, 0.4459, 0.7339, 0.4459, 0.7872, 0.9568, 0.5649, 0.9043, 0.5649, 0.9043, 0.6182, 0.9568, 0.6182, 0.7763, 0.5649, 0.7237, 0.5649, 0.7237, 0.6746, 0.7763, 0.6746, 0.5571, 0.7872, 0.6652, 0.7872, 0.6652, 0.7339, 0.5571, 0.7339, 0.9846, 0.7339, 0.9598, 0.7339, 0.9598, 0.7872, 0.9846, 0.7872, 0.1126, 0.9985, 0.1652, 0.9985, 0.1652, 0.9945, 0.1126, 0.9945, 0.9846, 0.5055, 0.9846, 0.3959, 0.9807, 0.3959, 0.9807, 0.5055, 0.05706, 0.9985, 0.1096, 0.9985, 0.1096, 0.9945, 0.05706, 0.9945, 0.9846, 0.9562, 0.9846, 0.8466, 0.9807, 0.8466, 0.9807, 0.9562, 0.1682, 0.9562, 0.2763, 0.9562, 0.2763, 0.9311, 0.1682, 0.9311, 0.9429, 0.6776, 0.9182, 0.6776, 0.9182, 0.7309, 0.9429, 0.7309, 0.6682, 0.8999, 0.7763, 0.8999, 0.7763, 0.8466, 0.6682, 0.8466, 0.8874, 0.1112, 0.8874, 0.001502, 0.8348, 0.001502, 0.8348, 0.1112, 0.4429, 0.6746, 0.4429, 0.6212, 0.2237, 0.6212, 0.2237, 0.6746, 0.9568, 0.2269, 0.9459, 0.2269, 0.9459, 0.4492, 0.9568, 0.4492, 0.8318, 0.9562, 0.8318, 0.9452, 0.7237, 0.9452, 0.7237, 0.9562, 0.4414, 0.9029, 0.3348, 0.9266, 0.3348, 0.9029, 0.9568, 0.08301, 0.9568, 0.05784, 0.9529, 0.05784, 0.9529, 0.08301, 0.9568, 0.6776, 0.9459, 0.6776, 0.9459, 0.7872, 0.9568, 0.7872, 0.6682, 0.7872, 0.7763, 0.7872, 0.7763, 0.7339, 0.6682, 0.7339, 0.7207, 0.001502, 0.6682, 0.001502, 0.6682, 0.2239, 0.7207, 0.2239, 0.2237, 0.9844, 0.2763, 0.9844, 0.2763, 0.9733, 0.2237, 0.9733, 0.9568, 0.7902, 0.9459, 0.7902, 0.9459, 0.8999, 0.9568, 0.8999, 0.9568, 0.9733, 0.9459, 0.9733, 0.9459, 0.9844, 0.9568, 0.9844, 0.6929, 0.917, 0.6821, 0.917, 0.6821, 0.9281, 0.6929, 0.9281, 0.9429, 0.9562, 0.9429, 0.9452, 0.8348, 0.9452, 0.8348, 0.9562, 0.9707, 0.2269, 0.9598, 0.2269, 0.9598, 0.3365, 0.9707, 0.3365, 0.2207, 0.9703, 0.2207, 0.9592, 0.1126, 0.9592, 0.1126, 0.9703, 0.9707, 0.3395, 0.9598, 0.3395, 0.9598, 0.4492, 0.9707, 0.4492, 0.3318, 0.9703, 0.3318, 0.9592, 0.2237, 0.9592, 0.2237, 0.9703, 0.9707, 0.4522, 0.9598, 0.4522, 0.9598, 0.5619, 0.9707, 0.5619, 0.1682, 0.9844, 0.2207, 0.9844, 0.2207, 0.9733, 0.1682, 0.9733, 0.9916, 0.2802, 0.9916, 0.2269, 0.9807, 0.2269, 0.9807, 0.2802, 0.5015, 0.9844, 0.5541, 0.9844, 0.5541, 0.9592, 0.5015, 0.9592, 0.9985, 0.7309, 0.9985, 0.6776, 0.9946, 0.6776, 0.9946, 0.7309, 0.6126, 0.9844, 0.6652, 0.9844, 0.6652, 0.9592, 0.6126, 0.9592, 0.9499, 0.08301, 0.9499, 0.05784, 0.9459, 0.05784, 0.9459, 0.08301, 0.9985, 0.6746, 0.9985, 0.6212, 0.9946, 0.6212, 0.9946, 0.6746, 0.9707, 0.08301, 0.9707, 0.05784, 0.9668, 0.05784, 0.9668, 0.08301, 0.8904, 0.9703, 0.9429, 0.9703, 0.9429, 0.9592, 0.8904, 0.9592, 0.8318, 0.1142, 0.7793, 0.1142, 0.7793, 0.2239, 0.8318, 0.2239, 0.3086, 0.9774, 0.3318, 0.9774, 0.3318, 0.9748, 0.001502, 0.9985, 0.05405, 0.9985, 0.05405, 0.9945, 0.001502, 0.9945, 0.9985, 0.5649, 0.9946, 0.5649, 0.9946, 0.6182, 0.9985, 0.6182, 0.8904, 0.9915, 0.9429, 0.9915, 0.9429, 0.9874, 0.8904, 0.9874, 0.3303, 0.9733, 0.3071, 0.9733, 0.3071, 0.9759, 0.6652, 0.3395, 0.5571, 0.3395, 0.5571, 0.4492, 0.6652, 0.4492, 0.9152, 0.6776, 0.8904, 0.6776, 0.8904, 0.7872, 0.9152, 0.7872, 0.6652, 0.4522, 0.5571, 0.4522, 0.5571, 0.5619, 0.6652, 0.5619, 0.2237, 0.4492, 0.4429, 0.4492, 0.4429, 0.3395, 0.2237, 0.3395, 0.6096, 0.9029, 0.5571, 0.9029, 0.5571, 0.9562, 0.6096, 0.9562, 0.5541, 0.9029, 0.5015, 0.9029, 0.5015, 0.9562, 0.5541, 0.9562, 0.9985, 0.4492, 0.9985, 0.3959, 0.9946, 0.3959, 0.9946, 0.4492, 0.5571, 0.9915, 0.6096, 0.9915, 0.6096, 0.9874, 0.5571, 0.9874, 0.9985, 0.3929, 0.9985, 0.3395, 0.9946, 0.3395, 0.9946, 0.3929, 0.5015, 0.9915, 0.5541, 0.9915, 0.5541, 0.9874, 0.5015, 0.9874, 0.9846, 0.7902, 0.9737, 0.7902, 0.9737, 0.8436, 0.9846, 0.8436, 0.9429, 0.2269, 0.8904, 0.2269, 0.8904, 0.2802, 0.9429, 0.2802, 0.5541, 0.8436, 0.5541, 0.7902, 0.4459, 0.7902, 0.4459, 0.8436, 0.7207, 0.4492, 0.7207, 0.2269, 0.6682, 0.2269, 0.6682, 0.4492, 0.9638, 0.08301, 0.9638, 0.05784, 0.9598, 0.05784, 0.9598, 0.08301, 0.9752, 0.3365, 0.9777, 0.2284, 0.9777, 0.3365, 0.9291, 0.08301, 0.9291, 0.05784, 0.9251, 0.05784, 0.9251, 0.08301, 0.9961, 0.5619, 0.9985, 0.51, 0.9985, 0.5619, 0.4568, 0.9281, 0.4568, 0.9029, 0.4459, 0.9029, 0.4459, 0.9281, 0.4985, 0.9844, 0.4985, 0.9592, 0.4459, 0.9592, 0.4459, 0.9844, 0.9221, 0.08301, 0.9221, 0.05784, 0.9182, 0.05784, 0.9182, 0.08301, 0.9707, 0.9029, 0.9459, 0.9029, 0.9459, 0.9562, 0.9707, 0.9562, 0.9429, 0.08301, 0.9429, 0.05784, 0.939, 0.05784, 0.939, 0.08301, 0.7068, 0.9422, 0.7068, 0.9311, 0.7029, 0.9311, 0.7029, 0.9422, 0.936, 0.08301, 0.936, 0.05784, 0.9321, 0.05784, 0.9321, 0.08301, 0.6791, 0.917, 0.6682, 0.917, 0.6682, 0.9281, 0.6791, 0.9281, 0.9737, 0.335, 0.9762, 0.2269, 0.9737, 0.2269, 0.003003, 0.8436, 0.1096, 0.8436, 0.1096, 0.7917, 0.6999, 0.9422, 0.6999, 0.9311, 0.6959, 0.9311, 0.6959, 0.9422, 0.09572, 0.9844, 0.09572, 0.9592, 0.09178, 0.9592, 0.09178, 0.9844, 0.7207, 0.9422, 0.7207, 0.9311, 0.7168, 0.9311, 0.7168, 0.9422, 0.08878, 0.9844, 0.08878, 0.9592, 0.08483, 0.9592, 0.08483, 0.9844, 0.7138, 0.9422, 0.7138, 0.9311, 0.7098, 0.9311, 0.7098, 0.9422, 0.1096, 0.9844, 0.1096, 0.9592, 0.1057, 0.9592, 0.1057, 0.9844, 0.7068, 0.9562, 0.7068, 0.9452, 0.7029, 0.9452, 0.7029, 0.9562, 0.1027, 0.9844, 0.1027, 0.9592, 0.09872, 0.9592, 0.09872, 0.9844, 0.6999, 0.9562, 0.6999, 0.9452, 0.6959, 0.9452, 0.6959, 0.9562, 0.06794, 0.9844, 0.06794, 0.9592, 0.064, 0.9592, 0.064, 0.9844, 0.7207, 0.9562, 0.7207, 0.9452, 0.7168, 0.9452, 0.7168, 0.9562, 0.061, 0.9844, 0.061, 0.9592, 0.05706, 0.9592, 0.05706, 0.9844, 0.7138, 0.9562, 0.7138, 0.9452, 0.7098, 0.9452, 0.7098, 0.9562, 0.08183, 0.9844, 0.08183, 0.9592, 0.07789, 0.9592, 0.07789, 0.9844, 0.6791, 0.9422, 0.6791, 0.9311, 0.6751, 0.9311, 0.6751, 0.9422, 0.07489, 0.9844, 0.07489, 0.9592, 0.07095, 0.9592, 0.07095, 0.9844, 0.4985, 0.9281, 0.4985, 0.9029, 0.4876, 0.9029, 0.4876, 0.9281, 0.001502, 0.7902, 0.1081, 0.7902, 0.001502, 0.8421, 0.997, 0.5085, 0.9946, 0.5085, 0.9946, 0.5604, 0.9429, 0.9281, 0.9429, 0.9029, 0.8904, 0.9029, 0.8904, 0.9281, 0.6929, 0.9029, 0.6821, 0.9029, 0.6821, 0.914, 0.6929, 0.914, 0.4846, 0.9281, 0.4846, 0.9029, 0.4737, 0.9029, 0.4737, 0.9281, 0.4707, 0.9562, 0.4707, 0.9311, 0.4598, 0.9311, 0.4598, 0.9562, 0.4568, 0.9562, 0.4568, 0.9311, 0.4459, 0.9311, 0.4459, 0.9562, 0.4985, 0.9562, 0.4985, 0.9311, 0.4876, 0.9311, 0.4876, 0.9562, 0.6721, 0.9422, 0.6721, 0.9311, 0.6682, 0.9311, 0.6682, 0.9422, 0.6929, 0.9422, 0.6929, 0.9311, 0.689, 0.9311, 0.689, 0.9422, 0.09572, 0.9562, 0.09572, 0.9311, 0.09178, 0.9311, 0.09178, 0.9562, 0.686, 0.9422, 0.686, 0.9311, 0.6821, 0.9311, 0.6821, 0.9422, 0.08878, 0.9562, 0.08878, 0.9311, 0.08483, 0.9311, 0.08483, 0.9562, 0.6791, 0.9562, 0.6791, 0.9452, 0.6751, 0.9452, 0.6751, 0.9562, 0.6721, 0.9562, 0.6721, 0.9452, 0.6682, 0.9452, 0.6682, 0.9562, 0.1096, 0.9562, 0.1096, 0.9311, 0.1057, 0.9311, 0.1057, 0.9562, 0.6929, 0.9562, 0.6929, 0.9452, 0.689, 0.9452, 0.689, 0.9562, 0.1027, 0.9562, 0.1027, 0.9311, 0.09872, 0.9311, 0.09872, 0.9562, 0.06794, 0.9562, 0.06794, 0.9311, 0.064, 0.9311, 0.064, 0.9562, 0.686, 0.9562, 0.686, 0.9452, 0.6821, 0.9452, 0.6821, 0.9562, 0.9152, 0.1142, 0.8904, 0.1142, 0.8904, 0.2239, 0.9152, 0.2239, 0.5571, 0.8436, 0.6652, 0.8436, 0.6652, 0.7902, 0.5571, 0.7902, 0.8874, 0.2239, 0.8874, 0.1142, 0.8348, 0.1142, 0.8348, 0.2239, 0.1096, 0.5649, 0.001502, 0.5649, 0.001502, 0.6746, 0.1096, 0.6746, 0.3318, 0.8999, 0.3318, 0.8747, 0.2237, 0.8747, 0.2237, 0.8999, 0.9429, 0.7339, 0.9182, 0.7339, 0.9182, 0.7872, 0.9429, 0.7872, 0.7237, 0.9844, 0.7763, 0.9844, 0.7763, 0.9592, 0.7237, 0.9592, 0.9152, 0.001502, 0.8904, 0.001502, 0.8904, 0.1112, 0.9152, 0.1112, 0.7793, 0.9688, 0.7793, 0.9592, 0.8303, 0.9592, 0.9568, 0.9663, 0.9529, 0.9663, 0.9529, 0.9703, 0.9568, 0.9703, 0.9499, 0.9663, 0.9459, 0.9663, 0.9459, 0.9703, 0.9499, 0.9703, 0.6697, 0.9915, 0.7207, 0.9915, 0.7207, 0.9889, 0.9985, 0.5055, 0.9985, 0.4537, 0.9961, 0.5055, 0.9946, 0.4522, 0.9946, 0.504, 0.997, 0.4522, 0.4429, 0.8999, 0.4429, 0.8466, 0.3348, 0.8466, 0.3348, 0.8999, 0.8874, 0.3395, 0.8348, 0.3395, 0.8348, 0.4492, 0.8874, 0.4492, 0.6682, 0.99, 0.6682, 0.9874, 0.7192, 0.9874, 0.7793, 0.9844, 0.8874, 0.9844, 0.8874, 0.9804, 0.7793, 0.9804, 0.9916, 0.7309, 0.9916, 0.6212, 0.9876, 0.6212, 0.9876, 0.7309, 0.001502, 0.9915, 0.1096, 0.9915, 0.1096, 0.9874, 0.001502, 0.9874, 0.9916, 0.8436, 0.9916, 0.7339, 0.9876, 0.7339, 0.9876, 0.8436, 0.9568, 0.9592, 0.9529, 0.9592, 0.9529, 0.9633, 0.9568, 0.9633, 0.9499, 0.9592, 0.9459, 0.9592, 0.9459, 0.9633, 0.9499, 0.9633, 0.9707, 0.9663, 0.9668, 0.9663, 0.9668, 0.9703, 0.9707, 0.9703, 0.9638, 0.9663, 0.9598, 0.9663, 0.9598, 0.9703, 0.9638, 0.9703, 0.1126, 0.9915, 0.2207, 0.9915, 0.2207, 0.9874, 0.1126, 0.9874, 0.9916, 0.9562, 0.9916, 0.8466, 0.9876, 0.8466, 0.9876, 0.9562, 0.3348, 0.9915, 0.4429, 0.9915, 0.4429, 0.9874, 0.3348, 0.9874, 0.9985, 0.3365, 0.9985, 0.2269, 0.9946, 0.2269, 0.9946, 0.3365, 0.9707, 0.9592, 0.9668, 0.9592, 0.9668, 0.9633, 0.9707, 0.9633, 0.9638, 0.9592, 0.9598, 0.9592, 0.9598, 0.9633, 0.9638, 0.9633, 0.7793, 0.9774, 0.8874, 0.9774, 0.8874, 0.9733, 0.7793, 0.9733, 0.9916, 0.5055, 0.9916, 0.3959, 0.9876, 0.3959, 0.9876, 0.5055, 0.5571, 0.9844, 0.6096, 0.9844, 0.6096, 0.9592, 0.5571, 0.9592, 0.061, 0.9562, 0.061, 0.9311, 0.05706, 0.9311, 0.05706, 0.9562, 0.08183, 0.9562, 0.08183, 0.9311, 0.07789, 0.9311, 0.07789, 0.9562, 0.9846, 0.6746, 0.9846, 0.6212, 0.9807, 0.6212, 0.9807, 0.6746, 0.4459, 0.9915, 0.4985, 0.9915, 0.4985, 0.9874, 0.4459, 0.9874, 0.7763, 0.001502, 0.7237, 0.001502, 0.7237, 0.2239, 0.7763, 0.2239, 0.8874, 0.8466, 0.8348, 0.8466, 0.8348, 0.8999, 0.8874, 0.8999, 0.1652, 0.9029, 0.1126, 0.9029, 0.1126, 0.9562, 0.1652, 0.9562, 0.07489, 0.9562, 0.07489, 0.9311, 0.07095, 0.9311, 0.07095, 0.9562, 0.9429, 0.6746, 0.9429, 0.6494, 0.939, 0.6494, 0.939, 0.6746, 0.7068, 0.914, 0.7068, 0.9029, 0.7029, 0.9029, 0.7029, 0.914, 0.936, 0.6746, 0.936, 0.6494, 0.9321, 0.6494, 0.9321, 0.6746, 0.9568, 0.6746, 0.9568, 0.6494, 0.9529, 0.6494, 0.9529, 0.6746, 0.6999, 0.914, 0.6999, 0.9029, 0.6959, 0.9029, 0.6959, 0.914, 0.9499, 0.6746, 0.9499, 0.6494, 0.9459, 0.6494, 0.9459, 0.6746, 0.9152, 0.6746, 0.9152, 0.6494, 0.9112, 0.6494, 0.9112, 0.6746, 0.9082, 0.6746, 0.9082, 0.6494, 0.9043, 0.6494, 0.9043, 0.6746, 0.9291, 0.6746, 0.9291, 0.6494, 0.9251, 0.6494, 0.9251, 0.6746, 0.9221, 0.6746, 0.9221, 0.6494, 0.9182, 0.6494, 0.9182, 0.6746, 0.9429, 0.6464, 0.9429, 0.6212, 0.939, 0.6212, 0.939, 0.6464, 0.936, 0.6464, 0.936, 0.6212, 0.9321, 0.6212, 0.9321, 0.6464, 0.9568, 0.6464, 0.9568, 0.6212, 0.9529, 0.6212, 0.9529, 0.6464, 0.9499, 0.6464, 0.9499, 0.6212, 0.9459, 0.6212, 0.9459, 0.6464, 0.9152, 0.6464, 0.9152, 0.6212, 0.9112, 0.6212, 0.9112, 0.6464, 0.9082, 0.6464, 0.9082, 0.6212, 0.9043, 0.6212, 0.9043, 0.6464, 0.9291, 0.6464, 0.9291, 0.6212, 0.9251, 0.6212, 0.9251, 0.6464, 0.9221, 0.6464, 0.9221, 0.6212, 0.9182, 0.6212, 0.9182, 0.6464, 0.9291, 0.8436, 0.9291, 0.8184, 0.9251, 0.8184, 0.9251, 0.8436, 0.9221, 0.8436, 0.9221, 0.8184, 0.9182, 0.8184, 0.9182, 0.8436, 0.9429, 0.8436, 0.9429, 0.8184, 0.939, 0.8184, 0.939, 0.8436, 0.936, 0.8436, 0.936, 0.8184, 0.9321, 0.8184, 0.9321, 0.8436, 0.9013, 0.8436, 0.9013, 0.8184, 0.8973, 0.8184, 0.8973, 0.8436, 0.8943, 0.8436, 0.8943, 0.8184, 0.8904, 0.8184, 0.8904, 0.8436, 0.9152, 0.8436, 0.9152, 0.8184, 0.9112, 0.8184, 0.9112, 0.8436, 0.9082, 0.8436, 0.9082, 0.8184, 0.9043, 0.8184, 0.9043, 0.8436, 0.4846, 0.9311, 0.4737, 0.9311, 0.4737, 0.9562, 0.4846, 0.9562, 0.6374, 0.9029, 0.6265, 0.9029, 0.6265, 0.9281, 0.6374, 0.9281, 0.6235, 0.9029, 0.6126, 0.9029, 0.6126, 0.9281, 0.6235, 0.9281, 0.6652, 0.9029, 0.6543, 0.9029, 0.6543, 0.9281, 0.6652, 0.9281, 0.6513, 0.9029, 0.6404, 0.9029, 0.6404, 0.9281, 0.6513, 0.9281, 0.9291, 0.8154, 0.9291, 0.7902, 0.9251, 0.7902, 0.9251, 0.8154, 0.7207, 0.914, 0.7207, 0.9029, 0.7168, 0.9029, 0.7168, 0.914, 0.9221, 0.8154, 0.9221, 0.7902, 0.9182, 0.7902, 0.9182, 0.8154, 0.7138, 0.914, 0.7138, 0.9029, 0.7098, 0.9029, 0.7098, 0.914, 0.9429, 0.8154, 0.9429, 0.7902, 0.939, 0.7902, 0.939, 0.8154, 0.7068, 0.9281, 0.7068, 0.917, 0.7029, 0.917, 0.7029, 0.9281, 0.936, 0.8154, 0.936, 0.7902, 0.9321, 0.7902, 0.9321, 0.8154, 0.6999, 0.9281, 0.6999, 0.917, 0.6959, 0.917, 0.6959, 0.9281, 0.7207, 0.9281, 0.7207, 0.917, 0.7168, 0.917, 0.7168, 0.9281, 0.9013, 0.8154, 0.9013, 0.7902, 0.8973, 0.7902, 0.8973, 0.8154, 0.7138, 0.9281, 0.7138, 0.917, 0.7098, 0.917, 0.7098, 0.9281, 0.8943, 0.8154, 0.8943, 0.7902, 0.8904, 0.7902, 0.8904, 0.8154, 0.6791, 0.914, 0.6791, 0.9029, 0.6751, 0.9029, 0.6751, 0.914, 0.9152, 0.8154, 0.9152, 0.7902, 0.9112, 0.7902, 0.9112, 0.8154, 0.6721, 0.914, 0.6721, 0.9029, 0.6682, 0.9029, 0.6682, 0.914, 0.3086, 0.9844, 0.3318, 0.9844, 0.3318, 0.9819, 0.6141, 0.9562, 0.6374, 0.9562, 0.6374, 0.9326, 0.4429, 0.8436, 0.4429, 0.7902, 0.3348, 0.7902, 0.3348, 0.8436, 0.9082, 0.8154, 0.9082, 0.7917, 0.9058, 0.8154, 0.6652, 0.9562, 0.6419, 0.9562, 0.6652, 0.9326, 0.3071, 0.9804, 0.3303, 0.9804, 0.3071, 0.9829, 0.6126, 0.9311, 0.6359, 0.9311, 0.6126, 0.9547, 0.9067, 0.7902, 0.9043, 0.8139, 0.9043, 0.7902, 0.6404, 0.9311, 0.6404, 0.9547, 0.6637, 0.9311, 0.8318, 0.4522, 0.7793, 0.4522, 0.7793, 0.5619, 0.8318, 0.5619])
me_plane.materials.append(mat_windowtrims)
me_plane.materials.append(mat_windows)
me_plane.materials.append(mat_paint)
me_plane.materials.append(mat_accent)
me_plane.materials.append(mat_container_inside)
me_plane.materials.append(mat_pavement)
me_plane.materials.append(mat_container_outside)
me_plane.use_remesh_preserve_volume = False
me_plane.use_remesh_preserve_attributes = False
me_plane.use_mirror_vertex_groups = False
me_plane.update()
me_plane.normals_split_custom_set([tuple(v) for v in zip(*[iter([-1.0, 0.0, 0.0, -1.0, 0.0, 0.0, -1.0, 0.0, 0.0, -1.0, 0.0, 0.0, 0.0, 1.0, 0.0, 0.0, 1.0, 0.0, 0.0, 1.0, 0.0, 0.0, 1.0, 0.0, 1.0, 0.0, 0.0, 1.0, 0.0, 0.0, 1.0, 0.0, 0.0, 1.0, 0.0, 0.0, 0.0, -1.0, 0.0, 0.0, -1.0, 0.0, 0.0, -1.0, 0.0, 0.0, -1.0, 0.0, 0.0, 0.0, -1.0, 0.0, 0.0, -1.0, 0.0, 0.0, -1.0, 0.0, 0.0, -1.0, -1.0, 0.0, 0.0, -1.0, 0.0, 0.0, -1.0, 0.0, 0.0, -1.0, 0.0, 0.0, -1.0, -1.286e-07, 1.479e-07, -1.0, -1.286e-07, 1.479e-07, -1.0, -1.286e-07, 1.479e-07, -1.0, -1.286e-07, 1.479e-07, 0.0, -1.0, 0.0, 0.0, -1.0, 0.0, 0.0, -1.0, 0.0, 0.0, -1.0, 0.0, 0.0, -1.0, 0.0, 0.0, -1.0, 0.0, 0.0, -1.0, 0.0, -1.0, 0.0, 0.0, -1.0, 0.0, 0.0, -1.0, 0.0, 0.0, -1.0, 0.0, 0.0, 0.0, 0.0, -1.0, 0.0, 0.0, -1.0, 0.0, 0.0, -1.0, 0.0, 0.0, -1.0, 0.0, 1.0, 0.0, 0.0, 1.0, 0.0, 0.0, 1.0, 0.0, 0.0, 1.0, 0.0, 0.0, 0.0, 1.0, 0.0, 0.0, 1.0, 0.0, 0.0, 1.0, 0.0, 0.0, 1.0, 0.0, 0.0, 1.0, 0.0, 0.0, 1.0, 0.0, 0.0, 1.0, 0.0, 0.0, 1.0, 0.0, 1.0, 0.0, 0.0, 1.0, 0.0, 0.0, 1.0, 0.0, 0.0, 1.0, 0.0, 0.0, -1.0, 0.0, 0.0, -1.0, 0.0, 0.0, -1.0, 0.0, 0.0, -1.0, 0.0, 1.0, 0.0, 0.0, 1.0, 0.0, 0.0, 1.0, 0.0, 0.0, 1.0, 0.0, 0.0, 0.0, 1.0, 0.0, 0.0, 1.0, 0.0, 0.0, 1.0, 0.0, 0.0, 1.0, 0.0, 0.0, 1.0, 0.0, 0.0, 1.0, 0.0, 0.0, 1.0, 0.0, 0.0, 1.0, 0.0, -1.0, -1.033e-05, 2.403e-06, -1.0, -1.033e-05, 2.403e-06, -1.0, -1.033e-05, 2.403e-06, -1.0, -1.033e-05, 2.403e-06, -8.03e-07, 0.0, 1.0, -8.03e-07, 0.0, 1.0, -8.03e-07, 0.0, 1.0, -8.03e-07, 0.0, 1.0, 0.0, -1.0, 0.0, 0.0, -1.0, 0.0, 0.0, -1.0, 0.0, 0.0, -1.0, 0.0, -1.0, -2.661e-07, 0.0, -1.0, -2.661e-07, 0.0, -1.0, -2.661e-07, 0.0, -1.0, -2.661e-07, 0.0, 1.0, 0.0, 0.0, 1.0, 0.0, 0.0, 1.0, 0.0, 0.0, 1.0, 0.0, 0.0, 0.0006196, -1.0, -0.0001436, 0.0006196, -1.0, -0.0001436, 0.0006196, -1.0, -0.0001436, 0.0006196, -1.0, -0.0001436, 0.0, 1.0, 0.0, 0.0, 1.0, 0.0, 0.0, 1.0, 0.0, 0.0, 1.0, 0.0, 1.0, 0.0, 0.0, 1.0, 0.0, 0.0, 1.0, 0.0, 0.0, 1.0, 0.0, 0.0, -1.0, -1.175e-05, 0.0, -1.0, -1.175e-05, 0.0, -1.0, -1.175e-05, 0.0, -1.0, -1.175e-05, 0.0, 0.000971, -1.0, -0.0005223, 0.000971, -1.0, -0.0005223, 0.000971, -1.0, -0.0005223, 0.000971, -1.0, -0.0005223, 0.000971, -1.0, -0.0005223, 0.000971, -1.0, -0.0005223, 0.000971, -1.0, -0.0005223, 0.000971, -1.0, -0.0005223, 0.0, 1.0, 0.0, 0.0, 1.0, 0.0, 0.0, 1.0, 0.0, 0.0, 1.0, 0.0, -1.0, 0.0, 0.0, -1.0, 0.0, 0.0, -1.0, 0.0, 0.0, -1.0, 0.0, 0.0, 1.0, 0.0, 0.0, 1.0, 0.0, 0.0, 1.0, 0.0, 0.0, 1.0, 0.0, 0.0, 0.0, 0.0, 1.0, 0.0, 0.0, 1.0, 0.0, 0.0, 1.0, 0.0, 0.0, 1.0, 0.0, 0.0, 1.0, 0.0, 0.0, 1.0, 0.0, 0.0, 1.0, 0.0, 0.0, 1.0, 1.0, 0.0, 0.0, 1.0, 0.0, 0.0, 1.0, 0.0, 0.0, 1.0, 0.0, 0.0, -1.0, 4.367e-08, 0.0, -1.0, 4.367e-08, 0.0, -1.0, 4.367e-08, 0.0, -1.0, 4.367e-08, 0.0, 0.0, -1.0, 0.0, 0.0, -1.0, 0.0, 0.0, -1.0, 0.0, 0.0, -1.0, 0.0, 0.0, 0.0, 1.0, 0.0, 0.0, 1.0, 0.0, 0.0, 1.0, 0.0, 0.0, 1.0, 0.0, 0.0, 1.0, 0.0, 0.0, 1.0, 0.0, 0.0, 1.0, 0.0, 0.0, 1.0, 0.0, 1.0, 6.341e-07, 0.0, 1.0, 6.341e-07, 0.0, 1.0, 6.341e-07, 0.0, 1.0, 6.341e-07, 1.0, 0.0, 0.0, 1.0, 0.0, 0.0, 1.0, 0.0, 0.0, 1.0, 0.0, 0.0, 0.0, -1.0, 0.0, 0.0, -1.0, 0.0, 0.0, -1.0, 0.0, 0.0, -1.0, 0.0, 1.0, 0.0, 0.0, 1.0, 0.0, 0.0, 1.0, 0.0, 0.0, 1.0, 0.0, 0.0, -3.104e-12, -1.0, -6.209e-12, -3.104e-12, -1.0, -6.209e-12, -3.104e-12, -1.0, -6.209e-12, -3.104e-12, -1.0, -6.209e-12, -1.0, 0.0, 0.0, -1.0, 0.0, 0.0, -1.0, 0.0, 0.0, 0.0008938, 1.0, 0.0, 0.0008938, 1.0, 0.0, 0.0008938, 1.0, 0.0, 0.0008938, 1.0, 0.0, 0.0, 0.0, 1.0, 0.0, 0.0, 1.0, 0.0, 0.0, 1.0, 0.0, 0.0, 1.0, 0.0, -1.0, 0.0, 0.0, -1.0, 0.0, 0.0, -1.0, 0.0, 0.0, -1.0, 0.0, 0.0, -1.0, 0.0, 0.0, -1.0, 0.0, 0.0, -1.0, 0.0, 0.0, 1.0, 0.0, 0.0, 1.0, 0.0, 0.0, 1.0, 0.0, 0.0, 1.0, 0.0, 0.0, 0.0, 1.0, 0.0, 0.0, 1.0, 0.0, 0.0, 1.0, 0.0, 0.0, 1.0, 1.0, 0.0, 0.0, 1.0, 0.0, 0.0, 1.0, 0.0, 0.0, 1.0, 0.0, 0.0, -1.0, 0.0, 0.0, -1.0, 0.0, 0.0, -1.0, 0.0, 0.0, -1.0, 0.0, 0.0, 0.0, 0.0, 1.0, 0.0, 0.0, 1.0, 0.0, 0.0, 1.0, 0.0, 0.0, 1.0, 0.0, 0.0, 1.0, 0.0, 0.0, 1.0, 0.0, 0.0, 1.0, 0.0, 0.0, 1.0, 0.0, 0.0, 1.0, 0.0, 0.0, 1.0, 0.0, 0.0, 1.0, 0.0, 0.0, 1.0, 0.0, 0.0, 1.0, 0.0, 0.0, 1.0, 0.0, 0.0, 1.0, 0.0, 0.0, 1.0, 0.0, 0.0, 1.0, 0.0, 0.0, 1.0, 0.0, 0.0, 1.0, 0.0, 0.0, 1.0, 1.0, 0.0, 0.0, 1.0, 0.0, 0.0, 1.0, 0.0, 0.0, 1.0, 0.0, 0.0, 0.0, 1.0, 0.0, 0.0, 1.0, 0.0, 0.0, 1.0, 0.0, 0.0, 1.0, 0.0, 0.0, -1.0, 0.0, 0.0, -1.0, 0.0, 0.0, -1.0, 0.0, 0.0, -1.0, 0.0, -1.0, 0.0, 0.0, -1.0, 0.0, 0.0, -1.0, 0.0, 0.0, -1.0, 0.0, 0.0, 0.0, 1.0, 0.0, 0.0, 1.0, 0.0, 0.0, 1.0, 0.0, 0.0, 1.0, 0.0, 1.0, 0.0, 0.0, 1.0, 0.0, 0.0, 1.0, 0.0, 0.0, 1.0, 0.0, 0.0, 0.0, -1.0, 0.0, 0.0, -1.0, 0.0, 0.0, -1.0, 0.0, 0.0, -1.0, 0.0, 0.0, 0.0, -1.0, 0.0, 0.0, -1.0, 0.0, 0.0, -1.0, 0.0, 0.0, -1.0, -1.0, 0.0, 0.0, -1.0, 0.0, 0.0, -1.0, 0.0, 0.0, -1.0, 0.0, 0.0, 0.0, 0.0, 1.0, 0.0, 0.0, 1.0, 0.0, 0.0, 1.0, 0.0, 0.0, 1.0, 0.0, 0.0, 1.0, 0.0, 0.0, 1.0, 0.0, 0.0, 1.0, 0.0, 0.0, 1.0, 0.0, 0.0, 1.0, 0.0, 0.0, 1.0, 0.0, 0.0, 1.0, 0.0, 0.0, 1.0, 0.0, 0.0, 1.0, 0.0, 0.0, 1.0, 0.0, 0.0, 1.0, 0.0, 0.0, 1.0, 0.0, 0.0, 1.0, 0.0, 0.0, 1.0, 0.0, 0.0, 1.0, 0.0, 0.0, 1.0, 1.0, 0.0, 0.0, 1.0, 0.0, 0.0, 1.0, 0.0, 0.0, 1.0, 0.0, 0.0, 0.0, 1.0, 0.0, 0.0, 1.0, 0.0, 0.0, 1.0, 0.0, 0.0, 1.0, 0.0, 0.0, -1.0, 0.0, 0.0, -1.0, 0.0, 0.0, -1.0, 0.0, 0.0, -1.0, 0.0, 0.0, 1.0, 0.0, 0.0, 1.0, 0.0, 0.0, 1.0, 0.0, 0.0, 1.0, 0.0, 1.0, 0.0, 0.0, 1.0, 0.0, 0.0, 1.0, 0.0, 0.0, 1.0, 0.0, 0.0, 0.0, -1.0, 0.0, 0.0, -1.0, 0.0, 0.0, -1.0, 0.0, 0.0, -1.0, 0.0, -1.0, 0.0, 0.0, -1.0, 0.0, 0.0, -1.0, 0.0, 0.0, -1.0, 0.0, 0.0, 0.0, 0.0, -1.0, 0.0, 0.0, -1.0, 0.0, 0.0, -1.0, 0.0, 0.0, -1.0, 0.0, 1.0, 0.0, 0.0, 1.0, 0.0, 0.0, 1.0, 0.0, 0.0, 1.0, 0.0, 0.0, 0.0, 1.0, 0.0, 0.0, 1.0, 0.0, 0.0, 1.0, 0.0, 0.0, 1.0, 0.0, 0.0, 1.0, 0.0, 0.0, 1.0, 0.0, 0.0, 1.0, 0.0, 0.0, 1.0, 0.0, 0.0, 1.0, 0.0, 0.0, 1.0, 0.0, 0.0, 1.0, 0.0, 0.0, 1.0, 0.0, 0.0, 1.0, 0.0, 0.0, 1.0, 0.0, 0.0, 1.0, 0.0, 0.0, 1.0, 0.0, 0.0, 1.0, 0.0, 0.0, 1.0, 0.0, 0.0, 1.0, 0.0, 0.0, 1.0, 0.0, -1.0, 0.0, 0.0, -1.0, 0.0, 0.0, -1.0, 0.0, 0.0, -1.0, 0.0, 1.0, 0.0, 0.0, 1.0, 0.0, 0.0, 1.0, 0.0, 0.0, 1.0, 0.0, 0.0, -1.0, 0.0, 0.0, -1.0, 0.0, 0.0, -1.0, 0.0, 0.0, -1.0, 0.0, 0.0, 0.0, 1.0, 0.0, 0.0, 1.0, 0.0, 0.0, 1.0, 0.0, 0.0, 1.0, 0.0, 1.0, 0.0, 0.0, 1.0, 0.0, 0.0, 1.0, 0.0, 0.0, 1.0, 0.0, 0.0, 0.0, -1.0, 0.0, 0.0, -1.0, 0.0, 0.0, -1.0, 0.0, 0.0, -1.0, 0.0, -1.0, 0.0, 0.0, -1.0, 0.0, 0.0, -1.0, 0.0, 0.0, -1.0, 0.0, 0.0, 0.0, 0.0, -1.0, 0.0, 0.0, -1.0, 0.0, 0.0, -1.0, 0.0, 0.0, -1.0, 0.0, 1.0, 0.0, 0.0, 1.0, 0.0, 0.0, 1.0, 0.0, 0.0, 1.0, 0.0, 0.0, 0.0, 1.0, 0.0, 0.0, 1.0, 0.0, 0.0, 1.0, 0.0, 0.0, 1.0, 0.0, 0.0, 1.0, 0.0, 0.0, 1.0, 0.0, 0.0, 1.0, 0.0, 0.0, 1.0, 0.0, 0.0, 1.0, 0.0, 0.0, 1.0, 0.0, 0.0, 1.0, 0.0, 0.0, 1.0, 0.0, 0.0, 1.0, 0.0, 0.0, 1.0, 0.0, 0.0, 1.0, 0.0, 0.0, 1.0, 0.0, 0.0, 1.0, 0.0, 0.0, 1.0, 0.0, 0.0, 1.0, 0.0, 0.0, 1.0, 0.0, -1.0, 0.0, 0.0, -1.0, 0.0, 0.0, -1.0, 0.0, 0.0, -1.0, 0.0, 1.0, 0.0, 0.0, 1.0, 0.0, 0.0, 1.0, 0.0, 0.0, 1.0, 0.0, 0.0, -1.0, 0.0, 0.0, -1.0, 0.0, 0.0, -1.0, 0.0, 0.0, -1.0, 0.0, 0.0, 0.0, 1.0, 0.0, 0.0, 1.0, 0.0, 0.0, 1.0, 0.0, 0.0, 1.0, 0.0, 1.0, 0.0, 0.0, 1.0, 0.0, 0.0, 1.0, 0.0, 0.0, 1.0, 0.0, 0.0, 0.0, -1.0, 0.0, 0.0, -1.0, 0.0, 0.0, -1.0, 0.0, 0.0, -1.0, 0.0, -1.0, 0.0, 0.0, -1.0, 0.0, 0.0, -1.0, 0.0, 0.0, -1.0, 0.0, 0.0, 0.0, 0.0, -1.0, 0.0, 0.0, -1.0, 0.0, 0.0, -1.0, 0.0, 0.0, -1.0, 0.0, 1.0, 0.0, 0.0, 1.0, 0.0, 0.0, 1.0, 0.0, 0.0, 1.0, 0.0, 0.0, 0.0, 1.0, 0.0, 0.0, 1.0, 0.0, 0.0, 1.0, 0.0, 0.0, 1.0, 0.0, 0.0, 1.0, 0.0, 0.0, 1.0, 0.0, 0.0, 1.0, 0.0, 0.0, 1.0, 0.0, 0.0, 1.0, 0.0, 0.0, 1.0, 0.0, 0.0, 1.0, 0.0, 0.0, 1.0, 0.0, 0.0, 1.0, 0.0, 0.0, 1.0, 0.0, 0.0, 1.0, 0.0, 0.0, 1.0, 0.0, 0.0, 1.0, 0.0, 0.0, 1.0, 0.0, 0.0, 1.0, 0.0, 0.0, 1.0, 0.0, -1.0, 0.0, 0.0, -1.0, 0.0, 0.0, -1.0, 0.0, 0.0, -1.0, 0.0, 1.0, 0.0, 0.0, 1.0, 0.0, 0.0, 1.0, 0.0, 0.0, 1.0, 0.0, 0.0, -1.0, 0.0, 0.0, -1.0, 0.0, 0.0, -1.0, 0.0, 0.0, -1.0, 0.0, 0.0, -3.457e-08, 0.0, -1.0, -3.457e-08, 0.0, -1.0, -3.457e-08, 0.0, -1.0, -3.457e-08, 0.0, -1.0, 0.0, 1.0, -2.98e-07, 0.0, 1.0, -2.98e-07, 0.0, 1.0, -2.98e-07, 0.0, 1.0, -2.98e-07, 0.0, -1.0, 0.0, 0.0, -1.0, 0.0, 0.0, -1.0, 0.0, 0.0, -1.0, 0.0, 0.0, 6.775e-07, -1.0, 0.0, 6.775e-07, -1.0, 0.0, 6.775e-07, -1.0, 1.0, 0.0, 0.0, 1.0, 0.0, 0.0, 1.0, 0.0, 0.0, 1.0, 0.0, 0.0, 0.0, -1.0, 0.0, 0.0, -1.0, 0.0, 0.0, -1.0, 0.0, 0.0, -1.0, 0.0, 1.0, 0.0, 0.0, 1.0, 0.0, 0.0, 1.0, 0.0, 0.0, 1.0, 0.0, 0.0, 0.0, 1.238e-07, -1.0, 0.0, 1.238e-07, -1.0, 0.0, 1.238e-07, -1.0, 0.0, 1.238e-07, -1.0, 0.0, 0.0, -1.0, 0.0, 0.0, -1.0, 0.0, 0.0, -1.0, 0.0, 0.0, -1.0, 1.0, 0.0, 0.0, 1.0, 0.0, 0.0, 1.0, 0.0, 0.0, 1.0, 0.0, 0.0, 0.0, 0.0, -1.0, 0.0, 0.0, -1.0, 0.0, 0.0, -1.0, 0.0, 0.0, -1.0, 0.0, 3.387e-07, -1.0, 0.0, 3.387e-07, -1.0, 0.0, 3.387e-07, -1.0, 0.0, 3.387e-07, -1.0, 1.0, 1.105e-06, 0.0, 1.0, 1.105e-06, 0.0, 1.0, 1.105e-06, 0.0, 1.0, 1.105e-06, 0.0, 0.0, -1.0, 0.0, 0.0, -1.0, 0.0, 0.0, -1.0, 0.0, 0.0, -1.0, 0.0, -1.0, 0.0, 0.0, -1.0, 0.0, 0.0, -1.0, 0.0, 0.0, -1.0, 0.0, 0.0, -1.0, -1.219e-06, 0.0, -1.0, -1.219e-06, 0.0, -1.0, -1.219e-06, 0.0, -1.0, -1.219e-06, 0.0, 1.0, 0.0, 0.0, 1.0, 0.0, 0.0, 1.0, 0.0, 0.0, 1.0, 0.0, 0.0, 0.0, 1.0, 0.0, 0.0, 1.0, 0.0, 0.0, 1.0, 0.0, 0.0, 1.0, 0.0, 1.0, 0.0, 0.0, 1.0, 0.0, 0.0, 1.0, 0.0, 0.0, 1.0, 0.0, 0.0, 1.0, 0.0, 0.0, 1.0, 0.0, 0.0, 1.0, 0.0, 0.0, 1.0, 0.0, 0.0, 1.0, 0.0, 0.0, 1.0, 0.0, 0.0, 1.0, 0.0, 0.0, 1.0, 0.0, 0.0, 1.0, 0.0, 0.0, 1.0, 0.0, 0.0, 1.0, 0.0, 0.0, 1.0, 0.0, 0.0, 1.0, 0.0, 0.0, 1.0, 0.0, 0.0, 1.0, 0.0, 0.0, 1.0, 0.0, 0.0, 0.0, -1.0, 0.0, 0.0, -1.0, 0.0, 0.0, -1.0, 0.0, 0.0, -1.0, 0.0, 0.0, 0.0, 1.0, 0.0, 0.0, 1.0, 0.0, 0.0, 1.0, 0.0, 0.0, 1.0, 0.0, 1.0, 0.0, 0.0, 1.0, 0.0, 0.0, 1.0, 0.0, 0.0, 1.0, 0.0, 1.0, 0.001351, -0.0001504, 1.0, 0.001351, -0.0001504, 1.0, 0.001351, -0.0001504, 1.0, 0.001351, -0.0001504, 1.0, -0.0001271, 0.0002961, 1.0, -0.0001271, 0.0002961, 1.0, -0.0001271, 0.0002961, 1.0, -0.0001271, 0.0002961, 1.0, 0.0, 0.0, 1.0, 0.0, 0.0, 1.0, 0.0, 0.0, 9.53e-05, 1.0, 0.0, 9.53e-05, 1.0, 0.0, 9.53e-05, 1.0, 0.0, 9.53e-05, 1.0, 0.0, 1.0, 0.0, 0.0, 1.0, 0.0, 0.0, 1.0, 0.0, 0.0, 1.0, 0.0, 0.0, -9.53e-05, -1.0, 5.052e-08, -9.53e-05, -1.0, 5.052e-08, -9.53e-05, -1.0, 5.052e-08, -9.53e-05, -1.0, 5.052e-08, 1.0, 0.002411, 0.0, 1.0, 0.002411, 0.0, 1.0, 0.002411, 0.0, 0.0, -1.907e-07, 1.0, 0.0, -1.907e-07, 1.0, 0.0, -1.907e-07, 1.0, 0.0, -1.907e-07, 1.0, 2.902e-07, 0.0, 1.0, 2.902e-07, 0.0, 1.0, 2.902e-07, 0.0, 1.0, 2.902e-07, 0.0, 1.0, -1.0, 0.0, 0.0, -1.0, 0.0, 0.0, -1.0, 0.0, 0.0, -1.0, 0.0, 0.0, -1.0, 0.0, 0.0, -1.0, 0.0, 0.0, -1.0, 0.0, 0.0, -1.0, 0.0, 0.0, 1.0, 0.0, 0.0, 1.0, 0.0, 0.0, 1.0, 0.0, 0.0, 1.0, 0.0, 0.0, 1.0, -0.0002005, -0.0001719, 1.0, -0.0002005, -0.0001719, 1.0, -0.0002005, -0.0001719, 1.0, -0.0002005, -0.0001719, -9.53e-05, -1.0, 0.0, -9.53e-05, -1.0, 0.0, -9.53e-05, -1.0, 0.0, -9.53e-05, -1.0, 0.0, 9.53e-05, 1.0, 0.0, 9.53e-05, 1.0, 0.0, 9.53e-05, 1.0, 0.0, 9.53e-05, 1.0, 0.0, -8.26e-05, 0.0, -1.0, -8.26e-05, 0.0, -1.0, -8.26e-05, 0.0, -1.0, -8.26e-05, 0.0, -1.0, -8.259e-05, 3.345e-08, -1.0, -8.259e-05, 3.345e-08, -1.0, -8.259e-05, 3.345e-08, -1.0, -8.259e-05, 3.345e-08, -1.0, -7.096e-07, 0.0, 1.0, -7.096e-07, 0.0, 1.0, -7.096e-07, 0.0, 1.0, -7.096e-07, 0.0, 1.0, 4.36e-07, 9.537e-08, 1.0, 4.36e-07, 9.537e-08, 1.0, 4.36e-07, 9.537e-08, 1.0, 4.36e-07, 9.537e-08, 1.0, 4.19e-08, -6.808e-08, 1.0, 4.19e-08, -6.808e-08, 1.0, 4.19e-08, -6.808e-08, 1.0, 4.19e-08, -6.808e-08, 1.0, 0.0, 0.0, 1.0, 0.0, 0.0, 1.0, 0.0, 0.0, 1.0, 0.0, 0.0, 1.0, -1.0, 0.0, 0.0, -1.0, 0.0, 0.0, -1.0, 0.0, 0.0, -1.0, 0.0, 0.0, 0.0, -1.0, 0.0, 0.0, -1.0, 0.0, 0.0, -1.0, 0.0, -1.0, 0.0, 0.0, -1.0, 0.0, 0.0, -1.0, 0.0, 0.0, -1.0, 0.0, 0.0, 0.0, 1.0, 0.0, 0.0, 1.0, 0.0, 0.0, 1.0, 0.0, 0.0, 0.0, 1.0, 0.0, 0.0, 1.0, 0.0, 0.0, 1.0, 0.0, 0.0, 1.0, 0.01047, 0.1727, 0.9849, 0.01047, 0.1727, 0.9849, 0.01047, 0.1727, 0.9849, 0.01047, 0.1727, 0.9849, 0.0, 0.0, 1.0, 0.0, 0.0, 1.0, 0.0, 0.0, 1.0, 0.0, 0.0, 1.0, 0.0, 0.0, 1.0, 0.0, 0.0, 1.0, 0.0, 0.0, 1.0, 0.0, 0.0, 1.0, 1.0, 0.0, 0.0, 1.0, 0.0, 0.0, 1.0, 0.0, 0.0, 1.0, 0.0, 0.0, 0.0, -1.0, 0.0, 0.0, -1.0, 0.0, 0.0, -1.0, 0.0, 0.0, -1.0, 0.0, -1.0, 0.0, 0.0, -1.0, 0.0, 0.0, -1.0, 0.0, 0.0, -1.0, 0.0, 0.0, 0.0, 0.2198, 0.9755, 0.0, 0.2198, 0.9755, 0.0, 0.2198, 0.9755, 0.0, 0.2198, 0.9755, 0.0, 1.0, 0.0, 0.0, 1.0, 0.0, 0.0, 1.0, 0.0, 0.0, 1.0, 0.0, 0.0, 1.0, 0.0, 0.0, 1.0, 0.0, 0.0, 0.0, 1.0, 0.0, 0.0, 1.0, 0.0, 0.0, 1.0, 0.0, 0.0, 1.0, 0.0, 0.0, 1.0, 0.0, 0.0, 1.0, 0.0, 0.0, 1.0, 0.0, 0.0, 1.0, 0.0, 0.0, 1.0, 0.0, 0.0, 1.0, 0.0, 0.0, 1.0, 0.0, 0.0, 1.0, 0.0, 0.0, 1.0, 0.0, 0.0, 1.0, 0.0, 0.0, 1.0, 0.0, 0.0, 1.0, 4.415e-07, 0.0, 1.0, 4.415e-07, 0.0, 1.0, 4.415e-07, 0.0, 1.0, 4.415e-07, 0.0, 1.0, 0.0, 0.0, 1.0, 0.0, 0.0, 1.0, 0.0, 0.0, 1.0, 0.0, 0.0, 1.0, 0.0, 0.0, 1.0, 0.0, 0.0, 1.0, 0.0, 0.0, 1.0, 0.0, 0.0, 1.0, 0.0, 0.0, 1.0, 0.0, 0.0, 1.0, 0.0, 0.0, 1.0, 0.0, 0.0, 1.0, 0.0, 0.0, 1.0, 0.0, 0.0, 1.0, 0.0, 0.0, 1.0, 0.0, 0.0, 1.0, 0.0, 0.0, 1.0, 0.0, 0.0, 1.0, 0.0, 0.0, 1.0, 0.0, 0.0, 1.0, -4.415e-07, 0.0, 1.0, -4.415e-07, 0.0, 1.0, -4.415e-07, 0.0, 1.0, -4.415e-07, 0.0, 1.0, 0.0, 0.0, 1.0, 0.0, 0.0, 1.0, 0.0, 0.0, 1.0, 0.0, 0.0, 1.0, 0.0, 0.0, 1.0, 0.0, 0.0, 1.0, 0.0, 0.0, 1.0, 0.0, 0.0, 1.0, 0.0, 0.0, 1.0, 0.0, 0.0, 1.0, 0.0, 0.0, 1.0, 0.0, 0.0, 1.0, 0.0, 0.0, 1.0, 0.0, 0.0, 1.0, 0.0, 0.0, 1.0, 0.0, 0.0, 1.0, 0.0, 0.0, 1.0, 0.0, 0.0, 1.0, 0.0, 0.0, 1.0, 0.0, 0.0, 1.0, -0.0175, 0.105, 0.9943, -0.0175, 0.105, 0.9943, -0.0175, 0.105, 0.9943, -0.0175, 0.105, 0.9943, 0.0, -1.0, 0.0, 0.0, -1.0, 0.0, 0.0, -1.0, 0.0, 0.0, -1.0, 0.0, 0.0, -1.0, 0.0, 0.0, -1.0, 0.0, 0.0, 0.0, 1.0, 0.0, 0.0, 1.0, 0.0, 0.0, 1.0, 0.0, 0.0, 1.0, -1.192e-07, 0.0, 1.0, -1.192e-07, 0.0, 1.0, -1.192e-07, 0.0, 1.0, -1.192e-07, 0.0, 1.0, 0.0, 0.0, 1.0, 0.0, 0.0, 1.0, 0.0, 0.0, 1.0, 0.0, 0.0, 1.0, 0.0, 0.0, 1.0, 0.0, 0.0, 1.0, 0.0, 0.0, 1.0, 0.0, 0.0, 1.0, 0.0, 0.0, 1.0, 0.0, 0.0, 1.0, 0.0, 0.0, 1.0, 0.0, 0.0, 1.0, 0.0, 0.0, 1.0, 0.0, 0.0, 1.0, 0.0, 0.0, 1.0, 0.0, 0.0, 1.0, 0.0, -1.0, 0.0, 0.0, -1.0, 0.0, 0.0, -1.0, 0.0, 0.0, -1.0, 0.0, 0.0, 1.0, 0.0, 0.0, 1.0, 0.0, 0.0, 1.0, 0.0, 0.0, 1.0, 0.0, -1.0, 0.0, 0.0, -1.0, 0.0, 0.0, -1.0, 0.0, 0.0, -1.0, 0.0, 0.0, 0.0, -1.0, 0.0, 0.0, -1.0, 0.0, 0.0, -1.0, 0.0, 0.0, -1.0, 0.0, 1.0, 0.0, 0.0, 1.0, 0.0, 0.0, 1.0, 0.0, 0.0, 1.0, 0.0, 0.0, 0.0, 1.0, 0.0, 0.0, 1.0, 0.0, 0.0, 1.0, 0.0, 0.0, 1.0, 0.0, 0.0, 1.0, 0.0, 0.0, 1.0, 0.0, 0.0, 1.0, 0.0, 0.0, 1.0, 0.0, -1.0, 0.0, 0.0, -1.0, 0.0, 0.0, -1.0, 0.0, 0.0, -1.0, 0.0, 0.0, 0.0, -1.0, 0.0, 0.0, -1.0, 0.0, 0.0, -1.0, 0.0, 0.0, -1.0, 0.0, 1.0, 0.0, 0.0, 1.0, 0.0, 0.0, 1.0, 0.0, 0.0, 1.0, 0.0, 0.0, 1.0, 0.0, 0.0, 1.0, 0.0, 0.0, 1.0, 0.0, 0.0, 1.0, 0.0, 0.0, 0.0, 1.0, 0.0, 0.0, 1.0, 0.0, 0.0, 1.0, 0.0, 0.0, 1.0, 0.0, 8.303e-08, 0.0, 1.0, 8.303e-08, 0.0, 1.0, 8.303e-08, 0.0, 1.0, 8.303e-08, 0.0, 1.0, 0.0, 0.0, 1.0, 0.0, 0.0, 1.0, 0.0, 0.0, 1.0, 0.0, 0.0, 1.0, 0.0, 0.0, 1.0, 0.0, 0.0, 1.0, 0.0, 0.0, 1.0, 0.0, 0.0, 1.0, 1.0, 0.0, 0.0, 1.0, 0.0, 0.0, 1.0, 0.0, 0.0, 1.0, 0.0, 0.0, 2.485e-07, 0.0, 1.0, 2.485e-07, 0.0, 1.0, 2.485e-07, 0.0, 1.0, 2.485e-07, 0.0, 1.0, 1.192e-07, 0.0, 1.0, 1.192e-07, 0.0, 1.0, 1.192e-07, 0.0, 1.0, 1.192e-07, 0.0, 1.0, -8.196e-08, 0.0, 1.0, -8.196e-08, 0.0, 1.0, -8.196e-08, 0.0, 1.0, -8.196e-08, 0.0, 1.0, 2.491e-07, 4.152e-08, 1.0, 2.491e-07, 4.152e-08, 1.0, 2.491e-07, 4.152e-08, 1.0, 2.491e-07, 4.152e-08, 1.0, -8.726e-07, 0.0, 1.0, -8.726e-07, 0.0, 1.0, -8.726e-07, 0.0, 1.0, 0.0, -1.0, 0.0, 0.0, -1.0, 0.0, 0.0, -1.0, 0.0, 0.0, -1.0, 0.0, 0.0, -1.0, 0.0, 0.0, -1.0, 0.0, 0.0, -1.0, 0.0, 0.0, -1.0, 0.0, 0.0, -1.0, 0.0, 0.0, -1.0, 0.0, 0.0, -1.0, 0.0, 0.0, 1.0, 0.0, 0.0, 1.0, 0.0, 0.0, 1.0, 0.0, 0.0, 1.0, 0.0, 0.0, 1.0, 0.0, 0.0, 1.0, 0.0, -0.1644, 0.0, 0.9864, -0.1644, 0.0, 0.9864, -0.1644, 0.0, 0.9864, -0.1644, 0.0, 0.9864, -0.1644, 0.0, 0.9864, -0.1644, 0.0, 0.9864, -0.1644, 0.0, 0.9864, -0.1644, 0.0, 0.9864, 0.0, 1.0, 0.0, 0.0, 1.0, 0.0, 0.0, 1.0, 0.0, 1.0, 0.0, 0.0, 1.0, 0.0, 0.0, 1.0, 0.0, 0.0, 1.0, 0.0, 0.0, 1.0, 0.0, 0.0, 1.0, 0.0, 0.0, 1.0, 0.0, 0.0, 1.0, 0.0, 0.0, 1.0, 0.0, 0.0, 1.0, 0.0, 0.0, 1.0, 0.0, 0.0, 1.0, 0.0, 0.0, 1.0, 0.0, 0.0, 1.0, 0.0, 0.0, 1.0, 0.0, 0.0, 1.0, 0.0, 0.0, 1.0, 0.0, 0.0, 1.0, 0.0, 0.0, 1.0, 0.0, 0.0, 1.0, 0.0, 0.0, 1.0, 0.0, 0.0, 1.0, 0.0, 0.0, 1.0, 0.0, 0.0, 1.0, 0.0, 0.0, 1.0, 0.0, 0.0, 1.0, 0.0, 0.0, 1.0, 0.0, 0.0, 1.0, 0.0, 0.0, 1.0, 0.0, 0.0, 1.0, 0.0, 0.0, 1.0, 0.0, 0.0, 1.0, 0.0, 0.0, 1.0, 0.0, 0.0, 1.0, 0.0, 0.0, 1.0, 0.0, 0.0, 1.0, 0.0, 0.0, 1.0, 0.0, 0.0, 1.0, 0.0, 0.0, 1.0, 0.0, 0.0, 1.0, 0.0, 0.0, 0.0, 0.0, -1.0, 0.0, 0.0, -1.0, 0.0, 0.0, -1.0, 0.0, 0.0, -1.0, 0.0, 0.0, 1.0, 0.0, 0.0, 1.0, 0.0, 0.0, 1.0, 0.0, 0.0, 1.0, 0.0, 1.0, 0.0, 0.0, 1.0, 0.0, 0.0, 1.0, 0.0, 0.0, 1.0, 0.0, 0.0, 1.0, 0.0, 0.0, 1.0, 0.0, 0.0, 1.0, 0.0, 0.0, 1.0, 0.0, 0.0, 0.0, -1.0, 0.0, 0.0, -1.0, 0.0, 0.0, -1.0, 0.0, 0.0, -1.0, 0.0, 0.0, 1.0, 0.0, 0.0, 1.0, 0.0, 0.0, 1.0, 0.0, 0.0, 1.0, 0.0, -1.0, 0.0, 0.0, -1.0, 0.0, 0.0, -1.0, 0.0, 0.0, -1.0, 0.0, 0.0, 0.0, -1.0, 0.0, 0.0, -1.0, 0.0, 0.0, -1.0, 0.0, 0.0, -1.0, 0.0, 0.0, 1.0, 0.0, 0.0, 1.0, 0.0, 0.0, 1.0, 0.0, 0.0, 1.0, -1.0, 0.0, 0.0, -1.0, 0.0, 0.0, -1.0, 0.0, 0.0, -1.0, 0.0, 0.0, 1.0, 0.0, 0.0, 1.0, 0.0, 0.0, 1.0, 0.0, 0.0, 1.0, 0.0, 0.0, 0.0, 0.0, 1.0, 0.0, 0.0, 1.0, 0.0, 0.0, 1.0, 0.0, 0.0, 1.0, 0.0, 0.0, 1.0, 0.0, 0.0, 1.0, 0.0, 0.0, 1.0, 0.0, 0.0, 1.0, 0.0, 0.0, 1.0, 0.0, 0.0, 1.0, 0.0, 0.0, 1.0, 0.0, 0.0, 1.0, 0.0, 1.0, 0.0, 0.0, 1.0, 0.0, 0.0, 1.0, 0.0, 0.0, 1.0, 0.0, 0.0, -1.0, 0.0, 0.0, -1.0, 0.0, 0.0, -1.0, 0.0, 0.0, -1.0, 0.0, 1.0, 0.0, 0.0, 1.0, 0.0, 0.0, 1.0, 0.0, 0.0, 1.0, 0.0, 0.0, 0.0, -1.0, 0.0, 0.0, -1.0, 0.0, 0.0, -1.0, 0.0, 0.0, -1.0, 0.0, 0.0, -1.0, 0.0, 0.0, -1.0, 0.0, 0.0, -1.0, 0.0, 0.0, -1.0, 0.0, -1.0, 0.0, 0.0, -1.0, 0.0, 0.0, -1.0, 0.0, 0.0, -1.0, 0.0, 0.0, 0.0, 1.0, 0.0, 0.0, 1.0, 0.0, 0.0, 1.0, 0.0, 0.0, 1.0, 0.0, 6.732e-06, 0.0, 1.0, 6.732e-06, 0.0, 1.0, 6.732e-06, 0.0, 1.0, 6.732e-06, 0.0, 1.0, 0.0, 0.0, 1.0, 0.0, 0.0, 1.0, 0.0, 0.0, 1.0, 0.0, 0.0, 1.0, 7.15e-06, 0.0, 1.0, 7.15e-06, 0.0, 1.0, 7.15e-06, 0.0, 1.0, 7.15e-06, 0.0, 1.0, 7.15e-06, 0.0, 1.0, 7.15e-06, 0.0, 1.0, 7.15e-06, 0.0, 1.0, 7.15e-06, 0.0, 1.0, 0.0, 0.0, 1.0, 0.0, 0.0, 1.0, 0.0, 0.0, 1.0, 0.0, 0.0, 1.0, 0.0, 0.0, 1.0, 0.0, 0.0, 1.0, 0.0, 0.0, 1.0, 0.0, 0.0, 1.0, -7.15e-06, 0.0, 1.0, -7.15e-06, 0.0, 1.0, -7.15e-06, 0.0, 1.0, -7.15e-06, 0.0, 1.0, 0.0, 0.0, 1.0, 0.0, 0.0, 1.0, 0.0, 0.0, 1.0, 0.0, 0.0, 1.0, 0.0, 0.0, 1.0, 0.0, 0.0, 1.0, 0.0, 0.0, 1.0, 0.0, 0.0, 1.0, 0.0, 0.0, 1.0, 0.0, 0.0, 1.0, 0.0, 0.0, 1.0, 0.0, 0.0, 1.0, 0.0, 0.0, 1.0, 0.0, 0.0, 1.0, 0.0, 0.0, 1.0, 0.0, 0.0, 1.0, 0.0, 0.0, 1.0, 0.0, 0.0, 1.0, 0.0, 0.0, 1.0, 0.0, 0.0, 1.0, 0.0, 0.0, 1.0, 0.0, 0.0, 1.0, 0.0, 0.0, 1.0, 0.0, 0.0, 1.0, 0.0, 0.0, 1.0, 0.0, 0.0, 1.0, 0.0, 0.0, 1.0, 0.0, 0.0, 1.0, 0.0, 0.0, 1.0, 0.0, 0.0, 1.0, 0.0, 0.0, 1.0, 0.0, 0.0, 1.0, 0.0, 0.0, 1.0, 0.0, 0.0, 1.0, 0.0, 0.0, 1.0, 0.0, 0.0, 1.0, 0.0, 0.0, 1.0, 0.0, 0.0, 1.0, 0.0, 0.0, 1.0, 0.0, 0.0, 1.0, 0.0, 0.0, 1.0, 0.0, 0.0, 1.0, 0.0, 0.0, 1.0, 0.0, 0.0, 1.0, 0.0, 0.0, 1.0, 0.0, 0.0, 1.0, 0.0, 0.0, 1.0, 0.0, 0.0, 1.0, 0.0, 0.0, 1.0, 0.0, 0.0, 1.0, 0.0, 0.0, 1.0, 0.0, 0.0, 1.0, 0.0, 0.0, 1.0, 0.0, 0.0, 1.0, 0.0, 0.0, 1.0, 0.0, 0.0, 1.0, 0.0, 0.0, 1.0, 0.0, 0.0, 1.0, 0.0, 0.0, 1.0, 0.0, 0.0, 1.0, 0.0, 0.0, 1.0, 0.0, 0.0, 1.0, 0.0, 0.0, 1.0, 0.0, 0.0, 1.0, 0.0, 0.0, 1.0, 0.0, 0.0, 1.0, 0.0, 0.0, 1.0, 0.0, 0.0, 1.0, 0.0, 0.0, 1.0, 0.0, 0.0, 1.0, 0.0, 0.0, 1.0, 0.0, 0.0, 1.0, 0.0, 1.0, 0.0, 0.0, 1.0, 0.0, 0.0, 1.0, 0.0, 0.0, 1.0, 0.0, -1.0, 0.0, 0.0, -1.0, 0.0, 0.0, -1.0, 0.0, 0.0, -1.0, 0.0, 0.0, 0.0, -1.0, 0.0, 0.0, -1.0, 0.0, 0.0, -1.0, 0.0, 0.0, -1.0, 0.0, 1.0, 0.0, 0.0, 1.0, 0.0, 0.0, 1.0, 0.0, 0.0, 1.0, 0.0, 0.0, 0.0, 1.0, 0.0, 0.0, 1.0, 0.0, 0.0, 1.0, 0.0, 0.0, 1.0, 0.0, -1.0, 0.0, 0.0, -1.0, 0.0, 0.0, -1.0, 0.0, 0.0, -1.0, 0.0, 0.0, 0.0, -1.0, 0.0, 0.0, -1.0, 0.0, 0.0, -1.0, 0.0, 0.0, -1.0, 0.0, 1.0, 0.0, 0.0, 1.0, 0.0, 0.0, 1.0, 0.0, 0.0, 1.0, 0.0, 0.0, 1.0, 0.0, 0.0, 1.0, 0.0, 0.0, 1.0, 0.0, 0.0, 1.0, 0.0, 0.0, 0.0, 1.0, 0.0, 0.0, 1.0, 0.0, 0.0, 1.0, 0.0, 0.0, 1.0, 0.0, -1.0, 0.0, 0.0, -1.0, 0.0, 0.0, -1.0, 0.0, 0.0, -1.0, 0.0, 0.0, 0.0, -1.0, 0.0, 0.0, -1.0, 0.0, 0.0, -1.0, 0.0, 0.0, -1.0, 0.0, 1.0, 0.0, 0.0, 1.0, 0.0, 0.0, 1.0, 0.0, 0.0, 1.0, 0.0, 0.0, 0.0, 1.0, 0.0, 0.0, 1.0, 0.0, 0.0, 1.0, 0.0, 0.0, 1.0, 0.0, -1.0, 0.0, 0.0, -1.0, 0.0, 0.0, -1.0, 0.0, 0.0, -1.0, 0.0, 0.0, 1.0, 0.0, 0.0, 1.0, 0.0, 0.0, 1.0, 0.0, 0.0, 1.0, 0.0, 0.0, 1.0, 0.0, 0.0, 1.0, 0.0, 0.0, 1.0, 0.0, 0.0, 1.0, 0.0, 0.0, 1.0, 0.0, 0.0, 1.0, 0.0, 0.0, 1.0, 0.0, 0.0, 1.0, 0.0, 0.0, 1.0, 0.0, 0.0, 1.0, 0.0, 0.0, 1.0, 0.0, 0.0, 1.0, 0.0, 0.0, -1.0, 0.0, 0.0, -1.0, 0.0, 0.0, -1.0, 0.0, 0.0, -1.0, 0.0, 0.0, -1.0, 0.0, 0.0, -1.0, 0.0, 0.0, -1.0, 0.0, 0.0, -1.0, 0.0, 0.0, -1.0, 0.0, 0.0, -1.0, 0.0, 0.0, -1.0, 0.0, 0.0, -1.0, 0.0, 0.0, -1.0, 0.0, 0.0, -1.0, 0.0, 0.0, -1.0, 0.0, 0.0, -1.0, 0.0, 0.0])] * 3)])

# ---- objects
ob_plane = bpy.data.objects.new('Plane', me_plane)

# ---- transforms, parenting, visibility, modifiers, constraints
ob_plane.location = (0.0, 0.0, 0.0)
ob_plane.lineart.crease_threshold = 0.0

# ---- collection membership
col_collection.objects.link(ob_plane)

# ---- scene / render settings (as saved in the file)
scene.frame_start = 1; scene.frame_end = 10000; scene.frame_set(0)
scene.render.engine = 'CYCLES'
scene.render.image_settings.file_format = 'FFMPEG'
scene.render.image_settings.color_mode = 'RGB'
scene.render.image_settings.compression = 0
scene.render.fps = 3
scene.render.fps_base = 0.1
scene.cycles.shading_system = True
scene.cycles.use_denoising = False
scene.cycles.samples = 512
scene.cycles.sampling_pattern = 'TABULATED_SOBOL'
scene.cycles.light_sampling_threshold = 0.001
scene.cycles.use_adaptive_sampling = False
scene.cycles.use_light_tree = False
scene.cycles.min_light_bounces = 2
scene.cycles.min_transparent_bounces = 3
scene.cycles.max_bounces = 24
scene.cycles.diffuse_bounces = 8
scene.cycles.glossy_bounces = 8
scene.cycles.transmission_bounces = 24
scene.cycles.volume_bounces = 2
scene.cycles.transparent_max_bounces = 16
scene.view_settings.view_transform = 'Filmic'
bpy.context.view_layer.update()

# ---- added for rendering (the .blend has no active camera and no usable light): camera, sun
cam_auto = bpy.data.cameras.new('AutoCamera')
cam_auto.lens = 50.0
cam_auto.sensor_width = 36.0
cam_auto.clip_end = 1000.0
ob_auto_camera = bpy.data.objects.new('AutoCamera', cam_auto)
scene.collection.objects.link(ob_auto_camera)
ob_auto_camera.location = (23.5244, -31.6293, 34.4195)
ob_auto_camera.rotation_euler = (1.09748, -7.21219e-08, 0.694738)
scene.camera = ob_auto_camera
light_auto_sun = bpy.data.lights.new('AutoSun', 'SUN')
light_auto_sun.energy = 3.0
light_auto_sun.angle = 0.0523599
ob_auto_sun = bpy.data.objects.new('AutoSun', light_auto_sun)
scene.collection.objects.link(ob_auto_sun)
ob_auto_sun.rotation_euler = (0.872665, 0.174533, 0.523599)
bpy.context.view_layer.update()
